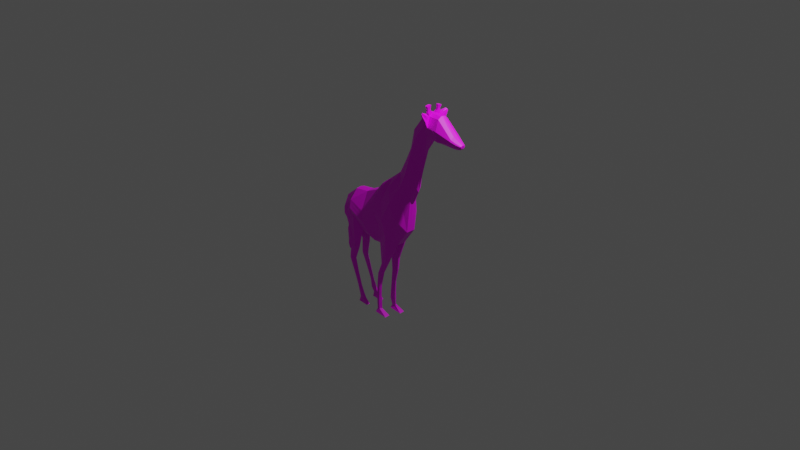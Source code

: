 # Source: giraffe.blend  (saved by Blender 2.80.75; exported with 4.5.12 LTS)
import bpy
from mathutils import Matrix  # noqa: F401  (used for matrix-valued properties, if any)

bpy.ops.wm.read_factory_settings(use_empty=True)
scene = bpy.context.scene
scene.name = 'Scene'

# ---- collections
col_collection = bpy.data.collections.new('Collection'); scene.collection.children.link(col_collection)

# ---- images (referenced by path relative to the original .blend; pixels are not part of the script)
import os
ASSET_DIR = os.environ.get("B2B_ASSET_DIR", "")  # directory of the original .blend (textures are referenced by path, not embedded)
HERE = os.path.dirname(os.path.abspath(__file__))  # packed textures are extracted next to this script under _unpacked/

def load_image(name, relpath, width, height, colorspace="sRGB"):
    """Load a texture the original file referenced (path relative to the .blend, or extracted next to this script)."""
    p = next((c for c in (os.path.join(HERE, relpath), os.path.join(ASSET_DIR, relpath)) if relpath and os.path.exists(c)), "")
    if p:
        img = bpy.data.images.load(p, check_existing=True)
        img.name = name
    else:  # same state as the original file: an image datablock whose file is absent (Cycles renders it pink)
        img = bpy.data.images.new(name, width, height)
        img.source = "FILE"
        img.filepath = "//" + (relpath or name)
    img.colorspace_settings.name = colorspace
    return img
img_giraffe_texture_jpg = load_image('giraffe-texture.jpg', 'reference/giraffe-texture.jpg', 1024, 1024, 'sRGB')

# ---- materials (node trees are filled in below, after node groups)
mat_material_001 = bpy.data.materials.new('Material.001')
mat_material_001.use_transparent_shadow = False

# ---- material node trees
mat_material_001.use_nodes = True; mat_material_001.node_tree.nodes.clear()
_N = mat_material_001.node_tree.nodes; _L = mat_material_001.node_tree.links
n0 = _N.new('ShaderNodeTexImage'); n0.name = 'Image Texture.001'; n0.location = (233, 217)
n0.image = img_giraffe_texture_jpg
n1 = _N.new('ShaderNodeBsdfPrincipled'); n1.name = 'Principled BSDF'; n1.location = (590, 284)
n1.distribution = 'GGX'
n1.subsurface_method = 'BURLEY'
n1.inputs[3].default_value = 1.45
n1.inputs[27].default_value = (0.0, 0.0, 0.0, 1.0)
n1.inputs[28].default_value = 1.0
n2 = _N.new('ShaderNodeOutputMaterial'); n2.name = 'Material Output'; n2.location = (1217, 269)
_L.new(n1.outputs[0], n2.inputs[0])
_L.new(n0.outputs[0], n1.inputs[0])
n2.is_active_output = True

# ---- world
world_world = bpy.data.worlds.new('World'); scene.world = world_world
world_world.use_nodes = True; world_world.node_tree.nodes.clear()
_N = world_world.node_tree.nodes; _L = world_world.node_tree.links
n0 = _N.new('ShaderNodeOutputWorld'); n0.name = 'World Output'; n0.location = (300, 300)
n1 = _N.new('ShaderNodeBackground'); n1.name = 'Background'; n1.location = (10, 300)
n1.inputs[0].default_value = (0.05088, 0.05088, 0.05088, 1.0)
_L.new(n1.outputs[0], n0.inputs[0])
n0.is_active_output = True
world_world.color = (0.05088, 0.05088, 0.05088)
world_world.use_sun_shadow = False
world_world.sun_shadow_jitter_overblur = 0.0

# ---- cameras
cam_camera = bpy.data.cameras.new('Camera')
cam_camera.clip_end = 100.0
cam_camera.lens = 22.51
cam_camera.ortho_scale = 7.314

# ---- lights
light_light = bpy.data.lights.new('Light', 'POINT')
light_light.transmission_factor = 0.0
light_light.energy = 1000.0
light_light.shadow_soft_size = 0.1
light_light.shadow_maximum_resolution = 0.006
light_light.use_absolute_resolution = True

# ---- meshes
me_plane = bpy.data.meshes.new('Plane')
me_plane.from_pydata([(-0.9664, -0.3006, -0.3628), (-0.9253, -0.2425, -0.7287), (-0.6794, -0.277, -0.5052), (-0.7129, -0.3006, -0.1091), (-0.1231, -0.277, -0.7961), (-0.3115, -0.3006, -0.2688), (0.2703, -0.277, -0.4548), (0.0418, -0.2517, 0.1052), (0.6194, -0.4, -0.577), (0.3306, -0.246, 0.1906), (0.9313, -0.2204, 0.3838), (0.7714, -0.1069, 0.7322), (0.8523, -0.34, -0.07782), (0.5225, -0.205, 0.5499), (1.122, -0.1718, 0.7379), (0.9033, -0.0722, 1.151), (1.21, -0.1341, 1.306), (1.073, -0.06969, 1.525), (1.364, -0.1537, 1.585), (1.205, -0.1176, 1.939), (1.61, -0.1794, 1.899), (1.489, -0.1272, 2.282), (1.888, -0.1932, 1.838), (1.833, -0.123, 2.245), (2.165, -0.1346, 1.842), (2.162, -0.123, 1.928), (2.011, -0.07088, 1.777), (0.7123, -0.02928, 0.872), (0.8946, -0.01528, 1.232), (-0.09033, -0.1133, -1.026), (-0.5279, -0.1133, -0.9055), (2.148, -0.05898, 1.759), (1.874, -0.08277, 1.794), (-0.6932, -0.1133, 0.1337), (-0.3049, -0.1133, 0.1774), (1.833, -0.04983, 2.294), (2.162, -0.04983, 1.977), (1.309, -0.04303, 1.111), (1.228, -0.06837, 0.6824), (1.998, -0.04983, 2.135), (1.061, -0.0197, 1.571), (0.2761, -0.1133, -0.9875), (0.02868, -0.1016, 0.3142), (1.452, -0.0414, 1.542), (1.016, -0.1133, -0.4125), (0.6972, -0.1133, -0.8617), (1.205, -0.04001, 1.964), (0.4635, -0.04372, 0.6888), (0.2584, -0.1318, 0.5439), (1.595, -0.06249, 1.849), (-1.082, -0.1264, -0.7909), (-1.042, -0.1133, -0.1262), (1.489, -0.04983, 2.321), (1.077, -0.08703, 0.3376), (-0.8444, -0.2465, -1.403), (-0.7015, -0.2414, -1.407), (-0.9178, -0.1757, -1.387), (-0.6293, -0.1487, -1.407), (-0.9265, -0.2313, -1.79), (-0.8649, -0.2313, -1.793), (-1.002, -0.159, -1.781), (-0.7762, -0.159, -1.781), (-0.7906, -0.2222, -2.153), (-0.742, -0.2222, -2.153), (-0.8507, -0.1681, -2.141), (-0.6819, -0.1681, -2.141), (-0.6738, -0.2171, -2.485), (-0.6361, -0.2171, -2.485), (-0.7164, -0.1732, -2.482), (-0.5792, -0.1732, -2.482), (-0.6036, -0.2249, -2.697), (-0.5351, -0.2249, -2.701), (-0.677, -0.1654, -2.71), (-0.491, -0.1654, -2.71), (-0.5776, -0.2226, -2.821), (-0.4634, -0.2226, -2.828), (-0.5923, -0.1677, -2.824), (-0.4207, -0.1677, -2.824), (-0.6106, -0.243, -2.961), (-0.3113, -0.243, -2.961), (-0.6106, -0.1473, -2.961), (-0.3113, -0.1473, -2.961), (0.2939, -0.2406, -1.457), (0.4231, -0.2406, -1.406), (0.221, -0.1497, -1.485), (0.455, -0.1497, -1.415), (0.1519, -0.2313, -1.785), (0.2653, -0.2313, -1.748), (0.1109, -0.1589, -1.795), (0.2972, -0.1589, -1.739), (0.1038, -0.2226, -2.138), (0.1787, -0.2226, -2.122), (0.0692, -0.1677, -2.155), (0.2106, -0.1677, -2.113), (0.08657, -0.2241, -2.46), (0.1662, -0.2241, -2.435), (0.04008, -0.1662, -2.47), (0.189, -0.1662, -2.426), (0.09221, -0.2301, -2.664), (0.1595, -0.2301, -2.636), (0.03205, -0.1602, -2.673), (0.1937, -0.1602, -2.628), (0.09386, -0.2222, -2.847), (0.1627, -0.2222, -2.826), (0.08474, -0.168, -2.856), (0.206, -0.168, -2.824), (0.05814, -0.2623, -2.95), (0.4188, -0.2623, -2.95), (0.05814, -0.128, -2.95), (0.4188, -0.128, -2.95), (-0.881, -0.2593, -1.07), (-0.9693, -0.3075, -0.5334), (-0.6962, -0.3544, -0.3071), (-0.2173, -0.3544, -0.5325), (0.156, -0.33, -0.1748), (0.475, -0.3886, -0.1932), (0.8514, -0.2293, 0.558), (1.013, -0.1876, 0.9443), (1.142, -0.1675, 1.415), (1.284, -0.2013, 1.762), (1.55, -0.2189, 2.091), (1.861, -0.2237, 2.041), (2.164, -0.1443, 1.899), (1.998, -0.123, 2.086), (0.6874, -0.3381, 0.236), (-1.045, -0.1101, -0.2791), (2.027, -0.1639, 1.84), (-1.112, -0.1176, -0.3683), (-1.115, -0.1144, -0.5212), (-1.112, -0.1176, -0.3683), (-1.112, -0.1176, -0.3683), (-1.266, -8.825e-07, -1.486), (-1.112, -0.1176, -0.3683), (-1.18, -0.07113, -1.544), (-1.18, -0.08721, -0.8039), (-1.052, -0.08395, -0.8867), (-1.142, -0.0662, -1.0), (-1.052, -0.04902, -1.101), (-1.189, -0.06539, -1.121), (-1.091, -0.0536, -1.247), (-1.232, -0.0005789, -1.715), (-1.201, 0.00632, -1.723), (-1.211, -0.01781, -1.713), (-1.215, 0.00616, -1.745), (1.703, -0.184, 1.879), (1.795, -0.1886, 1.858), (1.719, -0.1244, 2.257), (1.604, -0.1258, 2.27), (1.604, -0.04983, 2.312), (1.719, -0.04983, 2.303), (1.781, -0.07601, 1.813), (1.688, -0.06925, 1.831), (1.653, -0.2205, 2.074), (1.757, -0.2221, 2.058), (-0.9866, 0.0, -0.757), (-0.5279, 0.0, -0.9055), (-1.04, -3.189e-09, -0.1025), (-0.6932, -2.835e-09, 0.1548), (-0.09033, 0.0, -1.026), (-0.3049, -2.835e-09, 0.1985), (0.2761, 0.0, -0.9875), (0.02868, -4.678e-09, 0.349), (0.6972, 0.0, -0.8617), (0.2584, -4.678e-09, 0.5787), (1.08, 0.0, 0.2594), (0.6933, -2.551e-09, 0.891), (1.239, 0.0, 0.5766), (0.8738, -2.551e-09, 1.225), (1.364, 0.0, 1.107), (1.054, -1.772e-09, 1.607), (1.452, 0.0, 1.545), (1.185, -1.772e-09, 1.974), (1.589, 0.0, 1.851), (1.489, 0.0, 2.321), (1.868, 0.0, 1.796), (2.125, 0.0, 1.753), (2.162, 0.0, 1.977), (1.016, 0.0, -0.4125), (0.4445, -2.551e-09, 0.7078), (-0.9664, 0.3006, -0.3628), (-0.9253, 0.2425, -0.7287), (-0.6794, 0.277, -0.5052), (-0.7129, 0.3006, -0.1091), (-0.1231, 0.277, -0.7961), (-0.3115, 0.3006, -0.2688), (0.2703, 0.277, -0.4548), (0.0418, 0.2517, 0.1052), (0.6194, 0.4, -0.577), (0.3306, 0.246, 0.1906), (0.9313, 0.2204, 0.3838), (0.7714, 0.1069, 0.7322), (0.8523, 0.34, -0.07782), (0.5225, 0.205, 0.5499), (1.122, 0.1718, 0.7379), (0.9033, 0.0722, 1.151), (1.21, 0.1341, 1.306), (1.073, 0.06969, 1.525), (1.364, 0.1537, 1.585), (1.205, 0.1176, 1.939), (1.61, 0.1794, 1.899), (1.489, 0.1272, 2.282), (1.888, 0.1932, 1.838), (1.833, 0.123, 2.245), (2.165, 0.1346, 1.834), (2.161, 0.1097, 1.954), (2.012, 0.1814, 1.968), (0.7123, 0.02928, 0.872), (0.8946, 0.01528, 1.232), (-0.09033, 0.1133, -1.026), (-0.5279, 0.1133, -0.9055), (2.148, 0.05898, 1.759), (1.874, 0.08277, 1.794), (-0.6932, 0.1133, 0.1337), (-0.3049, 0.1133, 0.1774), (2.162, 0.04983, 1.977), (1.309, 0.04303, 1.111), (1.228, 0.06837, 0.6824), (2.011, 0.07088, 1.777), (1.061, 0.0197, 1.571), (0.2761, 0.1133, -0.9875), (0.02868, 0.1016, 0.3142), (1.452, 0.0414, 1.542), (1.016, 0.1133, -0.4125), (0.6972, 0.1133, -0.8617), (1.205, 0.04001, 1.964), (0.4635, 0.04372, 0.6888), (0.2584, 0.1318, 0.5439), (1.595, 0.06249, 1.849), (-1.082, 0.1264, -0.7909), (-1.042, 0.1133, -0.1262), (1.489, 0.04983, 2.321), (1.077, 0.08703, 0.3376), (-0.8444, 0.2465, -1.403), (-0.7015, 0.2414, -1.407), (-0.9178, 0.1757, -1.387), (-0.6293, 0.1487, -1.407), (-0.839, 0.2313, -1.79), (-0.7774, 0.2313, -1.793), (-0.915, 0.159, -1.781), (-0.6887, 0.159, -1.781), (-0.7031, 0.2222, -2.153), (-0.6545, 0.2222, -2.153), (-0.7632, 0.1681, -2.141), (-0.5944, 0.1681, -2.141), (-0.5863, 0.2171, -2.485), (-0.5486, 0.2171, -2.485), (-0.6289, 0.1732, -2.482), (-0.4917, 0.1732, -2.482), (-0.5161, 0.2249, -2.697), (-0.4476, 0.2249, -2.701), (-0.5895, 0.1654, -2.71), (-0.4035, 0.1654, -2.71), (-0.4901, 0.2226, -2.821), (-0.3759, 0.2226, -2.828), (-0.5048, 0.1677, -2.824), (-0.3332, 0.1677, -2.824), (-0.5231, 0.243, -2.961), (-0.2238, 0.243, -2.961), (-0.5231, 0.1473, -2.961), (-0.2238, 0.1473, -2.961), (0.2939, 0.2406, -1.457), (0.4231, 0.2406, -1.406), (0.221, 0.1497, -1.485), (0.455, 0.1497, -1.415), (0.2723, 0.2313, -1.796), (0.3856, 0.2313, -1.759), (0.2312, 0.1589, -1.806), (0.4175, 0.1589, -1.75), (0.2242, 0.2226, -2.149), (0.2991, 0.2226, -2.133), (0.1895, 0.1677, -2.166), (0.331, 0.1677, -2.124), (0.2069, 0.2241, -2.47), (0.2865, 0.2241, -2.446), (0.1604, 0.1662, -2.481), (0.3093, 0.1662, -2.437), (0.2125, 0.2301, -2.675), (0.2798, 0.2301, -2.647), (0.1524, 0.1602, -2.684), (0.314, 0.1602, -2.639), (0.2142, 0.2222, -2.858), (0.283, 0.2222, -2.836), (0.2051, 0.168, -2.867), (0.3263, 0.168, -2.835), (0.1785, 0.2623, -2.961), (0.5391, 0.2623, -2.961), (0.1785, 0.128, -2.961), (0.5391, 0.128, -2.961), (-0.881, 0.2593, -1.07), (-1.003, 0.0, -0.2825), (-0.9693, 0.3075, -0.5334), (-0.6962, 0.3544, -0.3071), (-0.2173, 0.3544, -0.5325), (0.156, 0.33, -0.1748), (0.475, 0.3886, -0.1932), (0.8514, 0.2293, 0.558), (1.013, 0.1876, 0.9443), (1.142, 0.1675, 1.415), (1.284, 0.2013, 1.762), (1.55, 0.2189, 2.091), (1.861, 0.2237, 2.041), (2.164, 0.139, 1.894), (1.997, 0.05429, 2.134), (0.6874, 0.3381, 0.236), (-1.045, 0.1101, -0.2791), (1.997, 0.1163, 2.1), (-1.112, 0.1176, -0.3683), (-1.121, -2.481e-09, -0.3498), (-1.115, 0.1144, -0.5212), (-1.074, 0.0, -0.5245), (-1.112, 0.1176, -0.3683), (-1.112, 0.1176, -0.3683), (-1.162, 0.03577, -1.576), (-1.112, 0.1176, -0.3683), (-1.179, 0.07438, -1.545), (-1.18, 0.08721, -0.8039), (-1.19, 0.0, -0.7683), (-1.052, 0.08395, -0.8867), (-1.027, 0.0, -0.8532), (-1.142, 0.0662, -1.0), (-1.159, 0.0, -1.007), (-1.052, 0.04902, -1.101), (-0.9959, 0.0, -1.092), (-1.189, 0.06539, -1.121), (-1.22, 0.0, -1.196), (-1.091, 0.0536, -1.247), (-1.067, 0.0, -1.306), (-1.194, 0.0124, -1.712), (-1.209, 0.03601, -1.738), (1.682, 0.0, 1.833), (1.775, 0.0, 1.814), (1.703, 0.184, 1.879), (1.795, 0.1886, 1.858), (1.719, 0.1244, 2.257), (1.604, 0.1265, 2.27), (1.781, 0.07601, 1.813), (1.688, 0.06925, 1.831), (1.653, 0.2205, 2.074), (1.757, 0.2221, 2.058), (1.719, 0.0007071, 2.304), (1.604, 0.0007071, 2.315), (1.604, 0.05804, 2.312), (1.719, 0.05804, 2.302), (1.997, -0.003047, 2.137), (1.593, -0.2864, 2.201), (1.567, -0.2373, 2.3), (1.64, -0.2416, 2.303), (1.662, -0.2901, 2.203), (1.563, 0.2989, 2.202), (1.513, 0.2286, 2.306), (1.605, 0.239, 2.3), (1.631, 0.3024, 2.184), (1.546, -6.761e-06, 2.321), (1.546, -0.1265, 2.276), (1.641, -0.06587, 1.84), (1.635, 0.0, 1.842), (1.656, -0.1817, 1.889), (1.546, -0.04983, 2.317), (1.601, -0.2197, 2.082), (1.546, 0.1265, 2.276), (1.641, 0.06587, 1.84), (1.656, 0.1817, 1.889), (1.547, 0.05804, 2.318), (1.601, 0.2197, 2.082), (1.589, -0.222, 2.329), (1.634, -0.2931, 2.203), (1.553, 0.2229, 2.305), (1.608, 0.3161, 2.177), (-0.7046, -0.3275, -0.2081), (-0.2644, -0.3275, -0.4007), (0.09892, -0.2908, -0.03477), (0.4028, -0.3173, -0.001321), (0.8114, -0.1681, 0.6451), (0.958, -0.1299, 1.048), (1.107, -0.1186, 1.47), (1.244, -0.1595, 1.851), (1.519, -0.173, 2.186), (1.847, -0.1734, 2.143), (2.163, -0.1336, 1.913), (0.605, -0.2716, 0.393), (-1.043, -0.1117, -0.2026), (-0.9678, -0.3041, -0.4481), (1.996, 0.0, 1.774), (1.629, -0.1731, 2.172), (1.738, -0.1732, 2.157), (-0.7046, 0.3275, -0.2081), (-0.2644, 0.3275, -0.4007), (0.09892, 0.2908, -0.03477), (0.4028, 0.3173, -0.001321), (0.8114, 0.1681, 0.6451), (0.958, 0.1299, 1.048), (1.107, 0.1186, 1.47), (1.244, 0.1595, 1.851), (1.519, 0.173, 2.186), (1.847, 0.1734, 2.143), (2.162, 0.1244, 1.924), (2.027, 0.1639, 1.836), (0.605, 0.2716, 0.393), (-1.043, 0.1117, -0.2026), (-0.9678, 0.3041, -0.4481), (2.012, -0.184, 1.97), (1.629, 0.1731, 2.172), (1.738, 0.1732, 2.157), (1.575, -0.2544, 2.263), (1.632, -0.271, 2.261), (1.526, 0.2695, 2.235), (1.62, 0.2664, 2.254), (1.585, 0.3529, 2.332), (1.622, -0.1837, 2.297), (1.658, -0.2553, 2.129), (1.571, -0.2526, 2.136), (1.523, -0.18, 2.305), (1.563, -0.1687, 2.317), (1.618, -0.2619, 2.124), (1.544, -0.2137, 2.224), (1.63, -0.2221, 2.216), (1.607, 0.174, 2.294), (1.492, 0.1754, 2.306), (1.656, 0.2687, 2.098), (1.553, 0.2671, 2.115), (1.605, 0.2679, 2.107), (1.55, 0.1747, 2.3), (1.522, 0.2213, 2.211), (1.627, 0.2171, 2.205), (2.005, 0.1489, 2.034), (2.005, -0.1535, 2.028), (1.624, -0.3531, 2.344), (1.62, -0.3451, 2.361), (1.63, -0.3379, 2.374), (1.652, -0.3714, 2.315), (1.665, -0.37, 2.315), (1.651, -0.361, 2.343), (1.655, -0.3472, 2.362), (1.632, -0.3682, 2.315), (1.638, -0.3659, 2.346), (1.58, 0.3364, 2.353), (1.596, 0.3341, 2.358), (1.618, 0.3717, 2.309), (1.634, 0.3635, 2.313), (1.624, 0.3535, 2.339), (1.612, 0.3403, 2.35), (1.601, 0.3647, 2.319), (1.607, 0.3593, 2.329), (1.835, 0.05804, 2.294), (1.835, 0.0007071, 2.297), (1.557, -0.1632, 2.359), (1.557, -0.08834, 2.373), (1.607, -0.1642, 2.354), (1.607, -0.08952, 2.37), (1.55, -0.1457, 2.311), (1.55, -0.06905, 2.352), (1.607, -0.145, 2.305), (1.607, -0.06905, 2.347), (1.563, -0.1006, 2.416), (1.563, -0.1686, 2.403), (1.609, -0.1017, 2.412), (1.609, -0.1696, 2.398), (1.558, -0.09841, 2.484), (1.558, -0.1967, 2.465), (1.624, -0.09995, 2.479), (1.624, -0.198, 2.458), (1.55, 0.07481, 2.345), (1.607, 0.07481, 2.339), (1.607, 0.1432, 2.297), (1.549, 0.1432, 2.303), (1.557, 0.09074, 2.356), (1.606, 0.09279, 2.351), (1.606, 0.1611, 2.34), (1.556, 0.1591, 2.345), (1.563, 0.1019, 2.397), (1.607, 0.1037, 2.393), (1.607, 0.1636, 2.383), (1.563, 0.1618, 2.388), (1.559, 0.09801, 2.465), (1.623, 0.1006, 2.458), (1.623, 0.1883, 2.444), (1.559, 0.1857, 2.451), (2.165, -0.1346, 1.842), (2.162, -0.123, 1.928), (2.148, -0.05898, 1.759), (2.162, -0.04983, 1.977), (2.164, -0.1443, 1.899), (2.125, 0.0, 1.753), (2.162, 0.0, 1.977), (2.165, 0.1346, 1.834), (2.161, 0.1097, 1.954), (2.148, 0.05898, 1.759), (2.162, 0.04983, 1.977), (2.164, 0.139, 1.894), (2.163, -0.1336, 1.913), (2.162, 0.1244, 1.924), (2.258, -0.1007, 1.81), (2.256, -0.09206, 1.874), (2.245, -0.04442, 1.748), (2.256, -0.03761, 1.911), (2.257, -0.1079, 1.853), (2.228, -0.0005073, 1.744), (2.256, -0.0005073, 1.911), (2.258, 0.0997, 1.804), (2.255, 0.08118, 1.894), (2.245, 0.0434, 1.748), (2.256, 0.03659, 1.911), (2.257, 0.103, 1.849), (2.256, -0.1, 1.863), (2.256, 0.09209, 1.871), (2.329, -0.06689, 1.795), (2.327, -0.06098, 1.839), (2.32, -0.02843, 1.753), (2.327, -0.02377, 1.864), (2.328, -0.07183, 1.825), (2.308, 0.001574, 1.75), (2.327, 0.001574, 1.864), (2.329, 0.07004, 1.791), (2.327, 0.05738, 1.853), (2.32, 0.03158, 1.753), (2.327, 0.02692, 1.864), (2.328, 0.07229, 1.822), (2.328, -0.0664, 1.832), (2.328, 0.06484, 1.837), (2.351, -0.04964, 1.805), (2.35, -0.04654, 1.828), (2.346, -0.02948, 1.783), (2.35, -0.02704, 1.841), (2.35, -0.05223, 1.82), (2.346, 0.001155, 1.783), (2.35, 0.001155, 1.842), (2.351, 0.05649, 1.803), (2.35, 0.04986, 1.835), (2.346, 0.03633, 1.783), (2.35, 0.03389, 1.841), (2.35, 0.05767, 1.819), (2.35, -0.04938, 1.824), (2.35, 0.05376, 1.827), (2.346, -0.02948, 1.783), (2.351, -0.04964, 1.805), (2.35, -0.04654, 1.828), (2.346, -0.02948, 1.783), (2.35, -0.02704, 1.841), (2.35, -0.05223, 1.82), (2.346, 0.001155, 1.783), (2.35, 0.001155, 1.842), (2.351, 0.05649, 1.803), (2.35, 0.04986, 1.835), (2.346, 0.03633, 1.783), (2.35, 0.03389, 1.841), (2.35, 0.05767, 1.819), (2.35, -0.04938, 1.824), (2.35, 0.05376, 1.827), (2.35, 0.002572, 1.817)], [(533, 521)], [(381, 368, 3, 0), (112, 2, 4, 113), (113, 4, 6, 114), (114, 6, 8, 115), (124, 12, 10, 116), (116, 10, 14, 117), (117, 14, 16, 118), (118, 16, 18, 119), (119, 18, 20, 120), (153, 145, 22, 121), (400, 126, 24, 122), (115, 8, 12, 124), (28, 27, 11, 15), (30, 29, 4, 2), (26, 31, 24, 126), (34, 33, 3, 5), (39, 35, 23, 123), (38, 37, 16, 14), (174, 211, 217, 382), (40, 28, 15, 17), (29, 41, 6, 4), (42, 34, 5, 7), (37, 43, 18, 16), (45, 44, 12, 8), (46, 40, 17, 19), (45, 8, 83, 85), (27, 47, 13, 11), (48, 42, 7, 9), (43, 49, 20, 18), (125, 50, 1, 111), (52, 46, 19, 21), (44, 53, 10, 12), (50, 30, 57, 56), (47, 48, 9, 13), (150, 32, 22, 145), (33, 51, 0, 3), (357, 52, 21, 353), (53, 38, 14, 10), (164, 166, 38, 53), (352, 173, 52, 357), (157, 156, 51, 33), (330, 174, 32, 150), (178, 163, 48, 47), (154, 155, 30, 50), (177, 164, 53, 44), (173, 171, 46, 52), (289, 154, 50, 125), (170, 172, 49, 43), (163, 161, 42, 48), (165, 178, 47, 27), (160, 162, 45, 41), (171, 169, 40, 46), (162, 177, 44, 45), (168, 170, 43, 37), (161, 159, 34, 42), (158, 160, 41, 29), (169, 167, 28, 40), (166, 168, 37, 38), (159, 157, 33, 34), (382, 175, 31, 26), (155, 158, 29, 30), (167, 165, 27, 28), (1, 50, 56, 54, 110), (30, 2, 55, 57), (2, 1, 110, 54, 55), (54, 56, 60, 58), (60, 61, 65, 64), (57, 55, 59, 61), (55, 54, 58, 59), (56, 57, 61, 60), (65, 63, 67, 69), (58, 60, 64, 62), (61, 59, 63, 65), (59, 58, 62, 63), (69, 67, 71, 73), (63, 62, 66, 67), (64, 65, 69, 68), (62, 64, 68, 66), (72, 73, 77, 76), (67, 66, 70, 71), (68, 69, 73, 72), (66, 68, 72, 70), (77, 75, 79, 81), (70, 72, 76, 74), (73, 71, 75, 77), (71, 70, 74, 75), (80, 81, 79, 78), (75, 74, 78, 79), (76, 77, 81, 80), (74, 76, 80, 78), (84, 85, 89, 88), (8, 6, 82, 83), (6, 41, 84, 82), (41, 45, 85, 84), (89, 87, 91, 93), (82, 84, 88, 86), (85, 83, 87, 89), (83, 82, 86, 87), (92, 93, 97, 96), (87, 86, 90, 91), (88, 89, 93, 92), (86, 88, 92, 90), (94, 96, 100, 98), (90, 92, 96, 94), (93, 91, 95, 97), (91, 90, 94, 95), (101, 99, 103, 105), (97, 95, 99, 101), (95, 94, 98, 99), (96, 97, 101, 100), (104, 105, 109, 108), (99, 98, 102, 103), (100, 101, 105, 104), (98, 100, 104, 102), (108, 109, 107, 106), (102, 104, 108, 106), (105, 103, 107, 109), (103, 102, 106, 107), (51, 156, 307, 127), (380, 125, 111, 381), (394, 424, 205, 300), (371, 115, 124, 379), (425, 400, 122, 378), (384, 153, 121, 377), (375, 119, 120, 376), (374, 118, 119, 375), (373, 117, 118, 374), (372, 116, 117, 373), (379, 124, 116, 372), (370, 114, 115, 371), (369, 113, 114, 370), (368, 112, 113, 369), (1, 2, 112, 111), (125, 380, 51, 127, 128), (289, 125, 128, 309), (307, 127, 129), (307, 129, 132), (133, 131, 140, 142), (128, 127, 130), (127, 307, 316, 134), (309, 128, 135, 318), (128, 127, 134, 135), (322, 137, 139, 326), (134, 316, 320, 136), (318, 135, 137, 322), (135, 134, 136, 137), (139, 138, 131, 133), (137, 136, 138, 139), (136, 320, 324, 138), (138, 324, 131), (326, 139, 133, 312), (312, 133, 142, 141), (131, 312, 141, 140), (140, 141, 143), (141, 142, 143), (142, 140, 143), (415, 408, 346, 404), (383, 152, 153, 384), (355, 329, 151, 354), (329, 330, 150, 151), (35, 149, 146, 23), (149, 148, 147, 146), (354, 151, 144, 356), (151, 150, 145, 144), (358, 356, 144, 152), (152, 144, 145, 153), (399, 179, 182, 385), (291, 292, 183, 181), (292, 293, 185, 183), (293, 294, 187, 185), (303, 295, 189, 191), (295, 296, 193, 189), (296, 297, 195, 193), (297, 298, 197, 195), (298, 299, 199, 197), (338, 300, 201, 332), (205, 301, 203, 396), (294, 303, 191, 187), (207, 194, 190, 206), (209, 181, 183, 208), (217, 396, 203, 210), (213, 184, 182, 212), (216, 193, 195, 215), (211, 201, 396, 217), (218, 196, 194, 207), (208, 183, 185, 219), (220, 186, 184, 213), (215, 195, 197, 221), (223, 187, 191, 222), (224, 198, 196, 218), (223, 263, 261, 187), (206, 190, 192, 225), (226, 188, 186, 220), (221, 197, 199, 227), (304, 290, 180, 228), (230, 200, 198, 224), (222, 191, 189, 231), (228, 234, 235, 209), (225, 192, 188, 226), (335, 332, 201, 211), (212, 182, 179, 229), (362, 359, 200, 230), (231, 189, 193, 216), (164, 231, 216, 166), (352, 362, 230, 173), (157, 212, 229, 156), (330, 335, 211, 174), (178, 225, 226, 163), (154, 228, 209, 155), (177, 222, 231, 164), (173, 230, 224, 171), (289, 304, 228, 154), (170, 221, 227, 172), (163, 226, 220, 161), (165, 206, 225, 178), (160, 219, 223, 162), (171, 224, 218, 169), (162, 223, 222, 177), (168, 215, 221, 170), (161, 220, 213, 159), (158, 208, 219, 160), (169, 218, 207, 167), (166, 216, 215, 168), (159, 213, 212, 157), (382, 217, 210, 175), (155, 209, 208, 158), (167, 207, 206, 165), (180, 288, 232, 234, 228), (209, 235, 233, 181), (181, 233, 232, 288, 180), (232, 236, 238, 234), (238, 242, 243, 239), (235, 239, 237, 233), (233, 237, 236, 232), (234, 238, 239, 235), (243, 247, 245, 241), (236, 240, 242, 238), (239, 243, 241, 237), (237, 241, 240, 236), (247, 251, 249, 245), (241, 245, 244, 240), (242, 246, 247, 243), (240, 244, 246, 242), (250, 254, 255, 251), (245, 249, 248, 244), (246, 250, 251, 247), (244, 248, 250, 246), (255, 259, 257, 253), (248, 252, 254, 250), (251, 255, 253, 249), (249, 253, 252, 248), (258, 256, 257, 259), (253, 257, 256, 252), (254, 258, 259, 255), (252, 256, 258, 254), (262, 266, 267, 263), (187, 261, 260, 185), (185, 260, 262, 219), (219, 262, 263, 223), (267, 271, 269, 265), (260, 264, 266, 262), (263, 267, 265, 261), (261, 265, 264, 260), (270, 274, 275, 271), (265, 269, 268, 264), (266, 270, 271, 267), (264, 268, 270, 266), (272, 276, 278, 274), (268, 272, 274, 270), (271, 275, 273, 269), (269, 273, 272, 268), (279, 283, 281, 277), (275, 279, 277, 273), (273, 277, 276, 272), (274, 278, 279, 275), (282, 286, 287, 283), (277, 281, 280, 276), (278, 282, 283, 279), (276, 280, 282, 278), (286, 284, 285, 287), (280, 284, 286, 282), (283, 287, 285, 281), (281, 285, 284, 280), (229, 306, 307, 156), (398, 399, 290, 304), (214, 204, 305, 302), (388, 397, 303, 294), (424, 395, 301, 205), (402, 394, 300, 338), (392, 393, 299, 298), (391, 392, 298, 297), (390, 391, 297, 296), (389, 390, 296, 295), (397, 389, 295, 303), (387, 388, 294, 293), (386, 387, 293, 292), (385, 386, 292, 291), (180, 290, 291, 181), (307, 316, 318, 309), (304, 308, 306, 229, 398), (289, 309, 308, 304), (307, 310, 306), (324, 131, 312, 326), (307, 313, 310), (314, 328, 140, 131), (308, 311, 306), (316, 320, 322, 318), (306, 315, 316, 307), (309, 318, 317, 308), (308, 317, 315, 306), (322, 326, 325, 321), (315, 319, 320, 316), (318, 322, 321, 317), (317, 321, 319, 315), (325, 314, 131, 323), (321, 325, 323, 319), (320, 324, 326, 322), (319, 323, 324, 320), (323, 131, 324), (326, 312, 314, 325), (312, 327, 328, 314), (131, 140, 327, 312), (140, 143, 327), (327, 143, 328), (328, 143, 140), (421, 416, 350, 366), (401, 402, 338, 337), (355, 360, 336, 329), (329, 336, 335, 330), (360, 361, 331, 336), (336, 331, 332, 335), (363, 337, 331, 361), (337, 338, 332, 331), (359, 362, 461, 464), (443, 444, 343, 302), (342, 339, 444, 443), (334, 341, 342, 333), (444, 35, 39, 343), (333, 342, 443, 202), (340, 148, 149, 339), (404, 346, 432, 431), (413, 409, 347, 365), (414, 410, 344, 403), (412, 411, 345, 364), (349, 366, 436, 435), (423, 418, 351, 406), (420, 419, 348, 367), (422, 417, 349, 405), (418, 420, 367, 351), (367, 348, 441, 437), (408, 412, 364, 346), (410, 413, 365, 344), (344, 365, 429, 433), (299, 363, 361, 199), (227, 199, 361, 360), (172, 227, 360, 355), (417, 421, 366, 349), (120, 20, 356, 358), (49, 354, 356, 20), (172, 355, 354, 49), (147, 148, 452, 451), (347, 404, 431, 430), (350, 406, 439, 440), (419, 422, 405, 348), (416, 423, 406, 350), (406, 351, 438, 439), (411, 414, 403, 345), (345, 403, 426, 427), (334, 333, 402, 401), (182, 184, 386, 385), (184, 186, 387, 386), (186, 188, 388, 387), (192, 190, 389, 397), (190, 194, 390, 389), (194, 196, 391, 390), (196, 198, 392, 391), (198, 200, 393, 392), (333, 202, 394, 402), (305, 204, 395, 424), (188, 192, 397, 388), (229, 179, 399, 398), (176, 214, 302, 343), (290, 399, 385, 291), (147, 383, 384, 146), (409, 415, 404, 347), (3, 368, 369, 5), (5, 369, 370, 7), (7, 370, 371, 9), (13, 379, 372, 11), (11, 372, 373, 15), (15, 373, 374, 17), (17, 374, 375, 19), (19, 375, 376, 21), (146, 384, 377, 23), (123, 425, 378, 25), (9, 371, 379, 13), (51, 380, 381, 0), (202, 305, 424, 394), (111, 112, 368, 381), (152, 383, 415, 409), (21, 376, 414, 411), (120, 358, 413, 410), (147, 353, 412, 408), (353, 21, 411, 412), (376, 120, 410, 414), (358, 152, 409, 413), (383, 147, 408, 415), (334, 401, 423, 416), (299, 393, 422, 419), (200, 359, 421, 417), (337, 363, 420, 418), (393, 200, 417, 422), (363, 299, 419, 420), (401, 337, 418, 423), (359, 334, 416, 421), (23, 377, 425, 123), (300, 205, 396, 201), (377, 121, 400, 425), (174, 382, 26, 32), (176, 343, 39, 36), (36, 39, 123, 25), (32, 26, 126, 22), (121, 22, 126, 400), (434, 429, 430, 431), (426, 433, 429, 434), (427, 426, 434, 428), (428, 434, 431, 432), (364, 345, 427, 428), (403, 344, 433, 426), (346, 364, 428, 432), (365, 347, 430, 429), (442, 439, 438, 437), (407, 442, 437, 441), (435, 436, 442, 407), (436, 440, 439, 442), (348, 405, 407, 441), (351, 367, 437, 438), (366, 350, 440, 436), (405, 349, 435, 407), (341, 340, 339, 342), (339, 149, 35, 444), (202, 443, 302, 305), (451, 452, 448, 447), (448, 446, 453, 455), (357, 353, 449, 450), (449, 451, 447, 445), (452, 450, 446, 448), (148, 357, 450, 452), (362, 352, 340, 341), (450, 449, 445, 446), (353, 147, 451, 449), (352, 357, 148, 340), (454, 456, 460, 458), (447, 448, 455, 456), (445, 447, 456, 454), (446, 445, 454, 453), (459, 457, 458, 460), (456, 455, 459, 460), (455, 453, 457, 459), (453, 454, 458, 457), (461, 462, 466, 465), (362, 341, 462, 461), (341, 334, 463, 462), (334, 359, 464, 463), (466, 467, 471, 470), (462, 463, 467, 466), (463, 464, 468, 467), (464, 461, 465, 468), (472, 469, 473, 476), (467, 468, 472, 471), (468, 465, 469, 472), (465, 466, 470, 469), (476, 473, 474, 475), (469, 470, 474, 473), (470, 471, 475, 474), (471, 472, 476, 475), (24, 31, 479, 477), (210, 203, 484, 486), (204, 214, 487, 485), (122, 24, 477, 481), (36, 25, 478, 480), (301, 395, 490, 488), (25, 378, 489, 478), (395, 204, 485, 490), (175, 210, 486, 482), (214, 176, 483, 487), (31, 175, 482, 479), (176, 36, 480, 483), (378, 122, 481, 489), (203, 301, 488, 484), (485, 487, 501, 499), (479, 482, 496, 493), (484, 488, 502, 498), (480, 478, 492, 494), (489, 481, 495, 503), (481, 477, 491, 495), (488, 490, 504, 502), (490, 485, 499, 504), (486, 484, 498, 500), (478, 489, 503, 492), (487, 483, 497, 501), (477, 479, 493, 491), (482, 486, 500, 496), (483, 480, 494, 497), (494, 492, 506, 508), (503, 495, 509, 517), (495, 491, 505, 509), (502, 504, 518, 516), (504, 499, 513, 518), (500, 498, 512, 514), (492, 503, 517, 506), (501, 497, 511, 515), (491, 493, 507, 505), (496, 500, 514, 510), (497, 494, 508, 511), (499, 501, 515, 513), (493, 496, 510, 507), (498, 502, 516, 512), (516, 518, 532, 530), (518, 513, 527, 532), (514, 512, 526, 528), (506, 517, 531, 520), (515, 511, 525, 529), (505, 507, 521, 519), (510, 514, 528, 524), (511, 508, 522, 525), (513, 515, 529, 527), (507, 510, 524, 521), (512, 516, 530, 526), (508, 506, 520, 522), (517, 509, 523, 531), (509, 505, 519, 523), (527, 529, 544, 542), (521, 524, 539, 536), (526, 530, 545, 541), (522, 520, 535, 537), (531, 523, 538, 546), (523, 519, 534, 538), (530, 532, 547, 545), (532, 527, 542, 547), (528, 526, 541, 543), (520, 531, 546, 535), (529, 525, 540, 544), (519, 521, 536, 534), (524, 528, 543, 539), (525, 522, 537, 540), (536, 539, 548), (541, 545, 548), (537, 535, 548), (546, 538, 548), (538, 534, 548), (545, 547, 548), (547, 542, 548), (543, 541, 548), (535, 546, 548), (544, 540, 548), (534, 536, 548), (539, 543, 548), (540, 537, 548), (542, 544, 548)])
_uv = me_plane.uv_layers.new(name='UVMap')
_uv.uv.foreach_set('vector', [-0.2909, 6.485, -0.2565, 6.895, -0.2373, 6.995, -0.252, 6.606, -0.2984, 6.758, -0.2921, 6.562, -0.2631, 7.142, -0.3064, 7.272, -0.3064, 7.272, -0.2631, 7.142, -0.2318, 7.896, -0.2944, 8.085, -0.2944, 8.085, -0.2318, 7.896, -0.1896, 8.085, -0.2281, 8.305, -0.2383, 9.174, -0.1463, 8.763, -0.2248, 9.875, -0.3374, 10.19, -0.3374, 10.19, -0.2248, 9.875, -0.2407, 11.59, -0.4813, 12.54, -0.4813, 12.54, -0.2407, 11.59, -0.5576, 16.17, -0.7484, 16.86, -0.7484, 16.86, -0.5576, 16.17, -0.3809, 18.98, -0.7717, 20.06, -0.7717, 20.06, -0.3809, 18.98, -0.2471, 22.3, -0.4356, 23.74, -0.278, 23.44, -0.2508, 22.68, -0.1973, 22.73, -0.1957, 23.22, -0.1009, 22.93, -0.122, 22.76, -0.0834, 22.73, -0.07054, 22.77, -0.2281, 8.305, -0.1896, 8.085, -0.1463, 8.763, -0.2383, 9.174, -0.5913, 14.15, -0.447, 10.86, -0.2754, 10.52, -0.6297, 13.55, -0.207, 6.223, -0.1803, 7.021, -0.2631, 7.142, -0.2921, 6.562, -0.121, 22.65, -0.09481, 22.68, -0.0834, 22.73, -0.122, 22.76, -0.3138, 7.737, -0.2999, 7.145, -0.2373, 6.995, -0.1591, 7.44, -0.0838, 23.1, -0.06975, 23.49, -0.101, 23.56, -0.1097, 23.09, -0.06718, 11.56, -0.1279, 14.84, -0.5576, 16.17, -0.2407, 11.59, -0.1379, 22.46, -0.1077, 22.44, -0.1078, 22.59, -0.1169, 22.6, -0.5564, 17.82, -0.5913, 14.15, -0.6297, 13.55, -0.6736, 17.47, -0.1803, 7.021, -0.1657, 7.501, -0.2318, 7.896, -0.2631, 7.142, -0.3038, 8.436, -0.3138, 7.737, -0.1591, 7.44, -0.2172, 8.217, -0.1279, 14.84, -0.0006371, 18.84, -0.3809, 18.98, -0.5576, 16.17, -0.1805, 7.853, -0.08138, 8.359, -0.1463, 8.763, -0.1896, 8.085, -0.4785, 21.1, -0.5564, 17.82, -0.6736, 17.47, -0.6039, 21.03, -0.1805, 7.853, -0.1896, 8.085, -0.2315, 7.548, -0.2379, 7.54, -0.447, 10.86, -0.3776, 9.593, -0.2328, 9.49, -0.2754, 10.52, -0.2911, 9.043, -0.3038, 8.436, -0.2172, 8.217, -0.1865, 8.661, -0.0006371, 18.84, -0.1835, 21.73, -0.2471, 22.3, -0.3809, 18.98, -0.3141, 6.476, -0.3169, 5.992, -0.295, 6.235, -0.3147, 6.376, -0.0006231, 24.16, -0.4785, 21.1, -0.6039, 21.03, -0.1563, 24.41, -0.08138, 8.359, -0.1179, 9.979, -0.2248, 9.875, -0.1463, 8.763, -0.3169, 5.992, -0.207, 6.223, -0.2766, 6.152, -0.2915, 6.164, -0.3776, 9.593, -0.2911, 9.043, -0.1865, 8.661, -0.2328, 9.49, -0.1981, 22.4, -0.1647, 22.55, -0.1973, 22.73, -0.2508, 22.68, -0.2999, 7.145, -0.303, 6.691, -0.252, 6.606, -0.2373, 6.995, -0.0397, 24.09, -0.0006231, 24.16, -0.1563, 24.41, -0.1397, 24.49, -0.1179, 9.979, -0.06718, 11.56, -0.2407, 11.59, -0.2248, 9.875, -0.2441, 9.819, -0.2443, 11.0, -0.06718, 11.56, -0.1179, 9.979, 0.0392, 23.71, 0.1554, 23.85, -0.0006231, 24.16, -0.0397, 24.09, -0.2628, 7.142, -0.2739, 6.669, -0.303, 6.691, -0.2999, 7.145, -0.1564, 22.29, -0.1379, 22.46, -0.1647, 22.55, -0.1981, 22.4, -0.2443, 9.579, -0.2433, 9.065, -0.2911, 9.043, -0.3776, 9.593, -0.3947, 5.658, -0.1345, 5.787, -0.207, 6.223, -0.3169, 5.992, -0.2437, 8.355, -0.2441, 9.819, -0.1179, 9.979, -0.08138, 8.359, 0.1554, 23.85, -0.2203, 20.98, -0.4785, 21.1, -0.0006231, 24.16, -0.3068, 6.4, -0.3947, 5.658, -0.3169, 5.992, -0.3141, 6.476, -0.2248, 18.84, -0.1992, 21.67, -0.1835, 21.73, -0.0006371, 18.84, -0.2433, 9.065, -0.2427, 8.479, -0.3038, 8.436, -0.2911, 9.043, -0.2464, 10.88, -0.2443, 9.579, -0.3776, 9.593, -0.447, 10.86, -0.2492, 7.448, -0.2474, 7.833, -0.1805, 7.853, -0.1657, 7.501, -0.2203, 20.98, -0.2476, 18.08, -0.5564, 17.82, -0.4785, 21.1, -0.2474, 7.833, -0.2437, 8.355, -0.08138, 8.359, -0.1805, 7.853, -0.243, 14.88, -0.2248, 18.84, -0.0006371, 18.84, -0.1279, 14.84, -0.2427, 8.479, -0.2481, 7.738, -0.3138, 7.737, -0.3038, 8.436, -0.2553, 6.913, -0.2492, 7.448, -0.1657, 7.501, -0.1803, 7.021, -0.2476, 18.08, -0.251, 14.0, -0.5913, 14.15, -0.5564, 17.82, -0.2443, 11.0, -0.243, 14.88, -0.1279, 14.84, -0.06718, 11.56, -0.2481, 7.738, -0.2628, 7.142, -0.2999, 7.145, -0.3138, 7.737, -0.1169, 22.6, -0.09966, 22.66, -0.09481, 22.68, -0.121, 22.65, -0.1345, 5.787, -0.2553, 6.913, -0.1803, 7.021, -0.207, 6.223, -0.251, 14.0, -0.2464, 10.88, -0.447, 10.86, -0.5913, 14.15, -0.295, 6.235, -0.3169, 5.992, -0.2915, 6.164, -0.2817, 6.145, -0.272, 6.162, -0.207, 6.223, -0.2921, 6.562, -0.2717, 6.12, -0.2766, 6.152, -0.2921, 6.562, -0.295, 6.235, -0.272, 6.162, -0.2817, 6.145, -0.2717, 6.12, -0.2817, 6.145, -0.2915, 6.164, -0.2821, 6.161, -0.2822, 6.16, -0.2821, 6.161, -0.2811, 6.16, -0.2809, 6.16, -0.281, 6.16, -0.2766, 6.152, -0.2717, 6.12, -0.2817, 6.159, -0.2811, 6.16, -0.2717, 6.12, -0.2817, 6.145, -0.2822, 6.16, -0.2817, 6.159, -0.2915, 6.164, -0.2766, 6.152, -0.2811, 6.16, -0.2821, 6.161, -0.2809, 6.16, -0.2809, 6.16, -0.2809, 6.16, -0.2809, 6.16, -0.2822, 6.16, -0.2821, 6.161, -0.281, 6.16, -0.2809, 6.16, -0.2811, 6.16, -0.2817, 6.159, -0.2809, 6.16, -0.2809, 6.16, -0.2817, 6.159, -0.2822, 6.16, -0.2809, 6.16, -0.2809, 6.16, -0.2809, 6.16, -0.2809, 6.16, -0.2809, 6.16, -0.2809, 6.16, -0.2809, 6.16, -0.2809, 6.16, -0.2809, 6.16, -0.2809, 6.16, -0.281, 6.16, -0.2809, 6.16, -0.2809, 6.16, -0.2809, 6.16, -0.2809, 6.16, -0.281, 6.16, -0.2809, 6.16, -0.2809, 6.16, -0.2809, 6.16, -0.2809, 6.16, -0.2809, 6.16, -0.2809, 6.16, -0.2809, 6.16, -0.2809, 6.16, -0.2809, 6.16, -0.2809, 6.16, -0.2809, 6.16, -0.2809, 6.16, -0.2809, 6.16, -0.2809, 6.16, -0.2809, 6.16, -0.2809, 6.16, -0.2809, 6.16, -0.2809, 6.16, -0.2809, 6.16, -0.2809, 6.16, -0.2809, 6.16, -0.2809, 6.16, -0.2809, 6.16, -0.2809, 6.16, -0.2809, 6.16, -0.2809, 6.16, -0.2809, 6.16, -0.2809, 6.16, -0.2809, 6.16, -0.2809, 6.16, -0.2809, 6.16, -0.2809, 6.16, -0.2809, 6.16, -0.2809, 6.16, -0.2809, 6.16, -0.2809, 6.16, -0.2809, 6.16, -0.2809, 6.16, -0.2809, 6.16, -0.2809, 6.16, -0.2809, 6.16, -0.2809, 6.16, -0.2809, 6.16, -0.2809, 6.16, -0.2809, 6.16, -0.2809, 6.16, -0.2809, 6.16, -0.2809, 6.16, -0.2809, 6.16, -0.2809, 6.16, -0.2193, 7.514, -0.2379, 7.54, -0.2206, 7.506, -0.2193, 7.505, -0.1896, 8.085, -0.2318, 7.896, -0.2064, 7.507, -0.2315, 7.548, -0.2318, 7.896, -0.1657, 7.501, -0.2193, 7.514, -0.2064, 7.507, -0.1657, 7.501, -0.1805, 7.853, -0.2379, 7.54, -0.2193, 7.514, -0.2206, 7.506, -0.2174, 7.504, -0.2194, 7.504, -0.2194, 7.504, -0.2064, 7.507, -0.2193, 7.514, -0.2193, 7.505, -0.2191, 7.505, -0.2379, 7.54, -0.2315, 7.548, -0.2174, 7.504, -0.2206, 7.506, -0.2315, 7.548, -0.2064, 7.507, -0.2191, 7.505, -0.2174, 7.504, -0.2194, 7.504, -0.2194, 7.504, -0.2194, 7.504, -0.2194, 7.504, -0.2174, 7.504, -0.2191, 7.505, -0.2194, 7.504, -0.2194, 7.504, -0.2193, 7.505, -0.2206, 7.506, -0.2194, 7.504, -0.2194, 7.504, -0.2191, 7.505, -0.2193, 7.505, -0.2194, 7.504, -0.2194, 7.504, -0.2194, 7.504, -0.2194, 7.504, -0.2194, 7.504, -0.2194, 7.504, -0.2194, 7.504, -0.2194, 7.504, -0.2194, 7.504, -0.2194, 7.504, -0.2194, 7.504, -0.2194, 7.504, -0.2194, 7.504, -0.2194, 7.504, -0.2194, 7.504, -0.2194, 7.504, -0.2194, 7.504, -0.2194, 7.504, -0.2194, 7.504, -0.2194, 7.504, -0.2194, 7.504, -0.2194, 7.504, -0.2194, 7.504, -0.2194, 7.504, -0.2194, 7.504, -0.2194, 7.504, -0.2194, 7.504, -0.2194, 7.504, -0.2194, 7.504, -0.2194, 7.504, -0.2194, 7.504, -0.2194, 7.504, -0.2194, 7.504, -0.2194, 7.504, -0.2194, 7.504, -0.2194, 7.504, -0.2194, 7.504, -0.2194, 7.504, -0.2194, 7.504, -0.2194, 7.504, -0.2194, 7.504, -0.2194, 7.504, -0.2194, 7.504, -0.2194, 7.504, -0.2194, 7.504, -0.2194, 7.504, -0.2194, 7.504, -0.2194, 7.504, -0.2194, 7.504, -0.2194, 7.504, -0.2194, 7.504, -0.2194, 7.504, -0.2194, 7.504, -0.2194, 7.504, -0.2194, 7.504, -0.2194, 7.504, -0.2194, 7.504, -0.2194, 7.504, -0.2194, 7.504, -0.2194, 7.504, -0.2194, 7.504, -0.2194, 7.504, -0.2194, 7.504, -0.2194, 7.504, -0.2194, 7.504, -0.2194, 7.504, -0.303, 6.691, -0.2739, 6.669, -0.2855, 6.503, -0.2899, 6.491, -0.3059, 6.595, -0.3141, 6.476, -0.3147, 6.376, -0.2909, 6.485, -0.03944, 22.85, -0.09163, 22.75, -0.08898, 22.67, -0.03691, 22.68, -0.2078, 8.47, -0.2281, 8.305, -0.2383, 9.174, -0.2214, 9.372, -0.09999, 23.02, -0.1009, 22.93, -0.07054, 22.77, -0.08346, 22.79, -0.2068, 23.76, -0.278, 23.44, -0.1957, 23.22, -0.148, 23.45, -0.7, 20.58, -0.7717, 20.06, -0.4356, 23.74, -0.3371, 24.25, -0.7101, 17.15, -0.7484, 16.86, -0.7717, 20.06, -0.7, 20.58, -0.5271, 13.05, -0.4813, 12.54, -0.7484, 16.86, -0.7101, 17.15, -0.2933, 10.34, -0.3374, 10.19, -0.4813, 12.54, -0.5271, 13.05, -0.2214, 9.372, -0.2383, 9.174, -0.3374, 10.19, -0.2933, 10.34, -0.2551, 8.184, -0.2944, 8.085, -0.2281, 8.305, -0.2078, 8.47, -0.2409, 7.362, -0.3064, 7.272, -0.2944, 8.085, -0.2551, 8.184, -0.2565, 6.895, -0.2984, 6.758, -0.3064, 7.272, -0.2409, 7.362, -0.295, 6.235, -0.2921, 6.562, -0.2984, 6.758, -0.3147, 6.376, -0.3141, 6.476, -0.3059, 6.595, -0.303, 6.691, -0.2899, 6.491, -0.3267, 6.471, -0.3068, 6.4, -0.3141, 6.476, -0.3267, 6.471, -0.3311, 6.444, 0.7851, -28.42, 0.7571, -29.62, 0.7711, -29.62, 0.7851, -28.42, 0.7711, -29.62, 0.7851, -29.62, -0.4501, 6.521, -0.4419, 6.537, -0.4677, 6.536, -0.4673, 6.531, 0.805, -28.08, 0.7871, -29.62, 0.805, -29.62, -0.3066, 6.465, -0.3, 6.487, -0.356, 6.511, -0.3623, 6.495, -0.3311, 6.444, -0.3267, 6.471, -0.3772, 6.476, -0.3762, 6.457, -0.3267, 6.471, -0.3066, 6.465, -0.3623, 6.495, -0.3772, 6.476, -0.4057, 6.471, -0.4039, 6.485, -0.42, 6.498, -0.4288, 6.491, -0.3623, 6.495, -0.356, 6.511, -0.3877, 6.513, -0.3888, 6.499, -0.3762, 6.457, -0.3772, 6.476, -0.4039, 6.485, -0.4057, 6.471, -0.3772, 6.476, -0.3623, 6.495, -0.3888, 6.499, -0.4039, 6.485, -0.42, 6.498, -0.4032, 6.51, -0.4419, 6.537, -0.4501, 6.521, -0.4039, 6.485, -0.3888, 6.499, -0.4032, 6.51, -0.42, 6.498, -0.3888, 6.499, -0.3877, 6.513, -0.4095, 6.525, -0.4032, 6.51, -0.4032, 6.51, -0.4095, 6.525, -0.4419, 6.537, -0.4288, 6.491, -0.42, 6.498, -0.4501, 6.521, -0.4587, 6.509, -0.4587, 6.509, -0.4501, 6.521, -0.4673, 6.531, -0.4698, 6.529, -0.4666, 6.488, -0.4587, 6.509, -0.4698, 6.529, -0.473, 6.526, -0.473, 6.526, -0.4698, 6.529, -0.4718, 6.533, -0.4698, 6.529, -0.4673, 6.531, -0.4718, 6.533, -0.4673, 6.531, -0.4677, 6.536, -0.4718, 6.533, -0.316, 24.85, -0.2208, 25.06, -0.3319, 25.72, -0.3816, 25.59, -0.2727, 24.31, -0.3798, 23.81, -0.278, 23.44, -0.2068, 23.76, -0.1847, 21.84, -0.1754, 22.03, -0.2346, 22.16, -0.2219, 21.96, -0.1754, 22.03, -0.1564, 22.29, -0.1981, 22.4, -0.2346, 22.16, -0.06975, 23.49, -0.04018, 23.71, -0.1096, 23.89, -0.101, 23.56, -0.04018, 23.71, -0.007096, 24.03, -0.1452, 24.44, -0.1096, 23.89, -0.2219, 21.96, -0.2346, 22.16, -0.3318, 22.58, -0.2955, 22.45, -0.2346, 22.16, -0.1981, 22.4, -0.2508, 22.68, -0.3318, 22.58, -0.3782, 23.84, -0.2955, 22.45, -0.3318, 22.58, -0.3798, 23.81, -0.3798, 23.81, -0.3318, 22.58, -0.2508, 22.68, -0.278, 23.44, -0.3371, 6.096, -0.3322, 6.361, -0.2999, 6.903, -0.2661, 6.752, -0.2116, 6.551, -0.1522, 7.075, -0.1782, 6.858, -0.2314, 6.344, -0.1522, 7.075, -0.173, 8.015, -0.2378, 7.8, -0.1782, 6.858, -0.173, 8.015, -0.249, 8.25, -0.2958, 8.029, -0.2378, 7.8, -0.245, 9.151, -0.151, 10.18, -0.2626, 9.864, -0.3368, 8.734, -0.151, 10.18, -0.0106, 12.53, -0.2487, 11.58, -0.2626, 9.864, -0.0106, 12.53, 0.2455, 16.82, 0.06548, 16.14, -0.2487, 11.58, 0.2455, 16.82, 0.2742, 19.77, -0.08373, 18.85, 0.06548, 16.14, 0.2742, 19.77, 0.2237, 22.37, -0.05235, 21.73, -0.08373, 18.85, 0.01872, 22.64, -0.03691, 22.68, -0.07118, 22.49, -0.04838, 22.35, -0.08898, 22.67, -0.1053, 22.67, -0.09922, 22.65, -0.09706, 22.6, -0.249, 8.25, -0.245, 9.151, -0.3368, 8.734, -0.2958, 8.029, 0.08917, 14.14, 0.1305, 13.54, -0.2157, 10.51, -0.04568, 10.86, -0.03593, 5.29, -0.2314, 6.344, -0.1782, 6.858, -0.3352, 6.821, -0.1078, 22.59, -0.09706, 22.6, -0.09922, 22.65, -0.1001, 22.65, -0.1822, 7.698, -0.3389, 7.345, -0.2999, 6.903, -0.2268, 7.104, -0.4216, 11.56, -0.2487, 11.58, 0.06548, 16.14, -0.3599, 14.83, -0.1077, 22.44, -0.07118, 22.49, -0.09706, 22.6, -0.1078, 22.59, 0.05447, 17.78, 0.167, 17.42, 0.1305, 13.54, 0.08917, 14.14, -0.3352, 6.821, -0.1782, 6.858, -0.2378, 7.8, -0.3333, 7.424, -0.1816, 8.417, -0.2709, 8.18, -0.3389, 7.345, -0.1822, 7.698, -0.3599, 14.83, 0.06548, 16.14, -0.08373, 18.85, -0.4491, 18.78, -0.3149, 7.82, -0.2958, 8.029, -0.3368, 8.734, -0.406, 8.34, 0.04019, 20.89, 0.1545, 20.69, 0.167, 17.42, 0.05447, 17.78, -0.3149, 7.82, -0.2616, 7.47, -0.27, 7.48, -0.2958, 8.029, -0.04568, 10.86, -0.2157, 10.51, -0.2554, 9.479, -0.111, 9.589, -0.195, 9.034, -0.2986, 8.631, -0.2709, 8.18, -0.1816, 8.417, -0.4491, 18.78, -0.08373, 18.85, -0.05235, 21.73, -0.1923, 21.53, -0.2956, 6.37, -0.3682, 5.822, -0.5378, 5.308, -0.5741, 5.187, 0.2693, 23.52, 0.286, 23.07, 0.1545, 20.69, 0.04019, 20.89, -0.406, 8.34, -0.3368, 8.734, -0.2626, 9.864, -0.3703, 9.972, -0.5741, 5.187, -0.4172, 2.203, 0.04975, 1.818, -0.03593, 5.29, -0.111, 9.589, -0.2554, 9.479, -0.2986, 8.631, -0.195, 9.034, -0.1107, 22.27, -0.04838, 22.35, -0.07118, 22.49, -0.1077, 22.44, -0.2268, 7.104, -0.2999, 6.903, -0.3322, 6.361, -0.2406, 6.622, 0.1455, 23.43, 0.1999, 23.13, 0.286, 23.07, 0.2693, 23.52, -0.3703, 9.972, -0.2626, 9.864, -0.2487, 11.58, -0.4216, 11.56, -0.2441, 9.819, -0.3703, 9.972, -0.4216, 11.56, -0.2443, 11.0, 0.0392, 23.71, 0.1455, 23.43, 0.2693, 23.52, 0.1554, 23.85, -0.2628, 7.142, -0.2268, 7.104, -0.2406, 6.622, -0.2739, 6.669, -0.1564, 22.29, -0.1107, 22.27, -0.1077, 22.44, -0.1379, 22.46, -0.2443, 9.579, -0.111, 9.589, -0.195, 9.034, -0.2433, 9.065, -0.3947, 5.658, -0.5741, 5.187, -0.03593, 5.29, -0.1345, 5.787, -0.2437, 8.355, -0.406, 8.34, -0.3703, 9.972, -0.2441, 9.819, 0.1554, 23.85, 0.2693, 23.52, 0.04019, 20.89, -0.2203, 20.98, -0.3068, 6.4, -0.2956, 6.37, -0.5741, 5.187, -0.3947, 5.658, -0.2248, 18.84, -0.4491, 18.78, -0.1923, 21.53, -0.1992, 21.67, -0.2433, 9.065, -0.195, 9.034, -0.1816, 8.417, -0.2427, 8.479, -0.2464, 10.88, -0.04568, 10.86, -0.111, 9.589, -0.2443, 9.579, -0.2492, 7.448, -0.3333, 7.424, -0.3149, 7.82, -0.2474, 7.833, -0.2203, 20.98, 0.04019, 20.89, 0.05447, 17.78, -0.2476, 18.08, -0.2474, 7.833, -0.3149, 7.82, -0.406, 8.34, -0.2437, 8.355, -0.243, 14.88, -0.3599, 14.83, -0.4491, 18.78, -0.2248, 18.84, -0.2427, 8.479, -0.1816, 8.417, -0.1822, 7.698, -0.2481, 7.738, -0.2553, 6.913, -0.3352, 6.821, -0.3333, 7.424, -0.2492, 7.448, -0.2476, 18.08, 0.05447, 17.78, 0.08917, 14.14, -0.251, 14.0, -0.2443, 11.0, -0.4216, 11.56, -0.3599, 14.83, -0.243, 14.88, -0.2481, 7.738, -0.1822, 7.698, -0.2268, 7.104, -0.2628, 7.142, -0.1169, 22.6, -0.1078, 22.59, -0.1001, 22.65, -0.09966, 22.66, -0.1345, 5.787, -0.03593, 5.29, -0.3352, 6.821, -0.2553, 6.913, -0.251, 14.0, 0.08917, 14.14, -0.04568, 10.86, -0.2464, 10.88, -0.5378, 5.308, -0.4719, 3.733, -0.2461, 1.949, -0.4172, 2.203, -0.5741, 5.187, -0.03593, 5.29, 0.04975, 1.818, -0.1914, 1.843, -0.2314, 6.344, -0.2314, 6.344, -0.1914, 1.843, -0.2461, 1.949, -0.4719, 3.733, -0.5378, 5.308, -0.2461, 1.949, -0.6138, -2.464, -0.7979, -2.219, -0.4172, 2.203, -0.7979, -2.219, -0.7977, -8.829, 0.286, -10.13, 0.009761, -2.689, 0.04975, 1.818, 0.009761, -2.689, -0.0171, -2.611, -0.1914, 1.843, -0.1914, 1.843, -0.0171, -2.611, -0.6138, -2.464, -0.2461, 1.949, -0.4172, 2.203, -0.7979, -2.219, 0.009761, -2.689, 0.04975, 1.818, 0.286, -10.13, 0.1647, -20.32, 0.06149, -20.02, 0.1605, -9.96, -0.6138, -2.464, -0.5187, -9.6, -0.7977, -8.829, -0.7979, -2.219, 0.009761, -2.689, 0.286, -10.13, 0.1605, -9.96, -0.0171, -2.611, -0.0171, -2.611, 0.1605, -9.96, -0.5187, -9.6, -0.6138, -2.464, 0.1647, -20.32, -0.02958, -24.46, -0.2837, -24.26, 0.06149, -20.02, 0.1605, -9.96, 0.06149, -20.02, -0.4937, -19.74, -0.5187, -9.6, -0.7977, -8.829, -0.6675, -19.23, 0.1647, -20.32, 0.286, -10.13, -0.5187, -9.6, -0.4937, -19.74, -0.6675, -19.23, -0.7977, -8.829, -0.5344, -23.42, -0.3347, -24.88, -0.1736, -26.14, -0.02958, -24.46, 0.06149, -20.02, -0.2837, -24.26, -0.5116, -23.78, -0.4937, -19.74, -0.6675, -19.23, -0.5344, -23.42, -0.02958, -24.46, 0.1647, -20.32, -0.4937, -19.74, -0.5116, -23.78, -0.5344, -23.42, -0.6675, -19.23, -0.1736, -26.14, -0.3813, -28.4, -0.2059, -29.62, -0.253, -25.95, -0.5116, -23.78, -0.2072, -25.06, -0.3347, -24.88, -0.5344, -23.42, -0.02958, -24.46, -0.1736, -26.14, -0.253, -25.95, -0.2837, -24.26, -0.2837, -24.26, -0.253, -25.95, -0.2072, -25.06, -0.5116, -23.78, -0.3032, -25.42, -0.1341, -25.49, -0.2059, -29.62, -0.3813, -28.4, -0.253, -25.95, -0.2059, -29.62, -0.1341, -25.49, -0.2072, -25.06, -0.3347, -24.88, -0.3032, -25.42, -0.3813, -28.4, -0.1736, -26.14, -0.2072, -25.06, -0.1341, -25.49, -0.3032, -25.42, -0.3347, -24.88, -0.2799, 7.45, -0.2772, 7.445, -0.2751, 7.445, -0.2616, 7.47, -0.2958, 8.029, -0.27, 7.48, -0.2948, 7.441, -0.2378, 7.8, -0.2378, 7.8, -0.2948, 7.441, -0.2799, 7.45, -0.3333, 7.424, -0.3333, 7.424, -0.2799, 7.45, -0.2616, 7.47, -0.3149, 7.82, -0.2751, 7.445, -0.2774, 7.444, -0.2774, 7.444, -0.2787, 7.445, -0.2948, 7.441, -0.2779, 7.445, -0.2772, 7.445, -0.2799, 7.45, -0.2616, 7.47, -0.2751, 7.445, -0.2787, 7.445, -0.27, 7.48, -0.27, 7.48, -0.2787, 7.445, -0.2779, 7.445, -0.2948, 7.441, -0.2774, 7.444, -0.2774, 7.444, -0.2774, 7.444, -0.2774, 7.444, -0.2787, 7.445, -0.2774, 7.444, -0.2774, 7.444, -0.2779, 7.445, -0.2772, 7.445, -0.2774, 7.444, -0.2774, 7.444, -0.2751, 7.445, -0.2779, 7.445, -0.2774, 7.444, -0.2774, 7.444, -0.2772, 7.445, -0.2774, 7.444, -0.2774, 7.444, -0.2774, 7.444, -0.2774, 7.444, -0.2774, 7.444, -0.2774, 7.444, -0.2774, 7.444, -0.2774, 7.444, -0.2774, 7.444, -0.2774, 7.444, -0.2774, 7.444, -0.2774, 7.444, -0.2774, 7.444, -0.2774, 7.444, -0.2774, 7.444, -0.2774, 7.444, -0.2774, 7.444, -0.2774, 7.444, -0.2774, 7.444, -0.2774, 7.444, -0.2774, 7.444, -0.2774, 7.444, -0.2774, 7.444, -0.2774, 7.444, -0.2774, 7.444, -0.2774, 7.444, -0.2774, 7.444, -0.2774, 7.444, -0.2774, 7.444, -0.2774, 7.444, -0.2774, 7.444, -0.2774, 7.444, -0.2774, 7.444, -0.2774, 7.444, -0.2774, 7.444, -0.2774, 7.444, -0.2774, 7.444, -0.2774, 7.444, -0.2774, 7.444, -0.2774, 7.444, -0.2774, 7.444, -0.2774, 7.444, -0.2774, 7.444, -0.2774, 7.444, -0.2774, 7.444, -0.2774, 7.444, -0.2774, 7.444, -0.2774, 7.444, -0.2774, 7.444, -0.2774, 7.444, -0.2774, 7.444, -0.2774, 7.444, -0.2774, 7.444, -0.2774, 7.444, -0.2774, 7.444, -0.2774, 7.444, -0.2774, 7.444, -0.2774, 7.444, -0.2774, 7.444, -0.2774, 7.444, -0.2774, 7.444, -0.2774, 7.444, -0.2774, 7.444, -0.2774, 7.444, -0.2406, 6.622, -0.3082, 6.433, -0.2855, 6.503, -0.2739, 6.669, -0.2666, 6.511, -0.3371, 6.096, -0.3682, 5.822, -0.2956, 6.37, -0.1028, 22.78, -0.1026, 22.74, -0.09008, 22.85, -0.09414, 22.95, -0.2724, 8.424, -0.265, 9.355, -0.245, 9.151, -0.249, 8.25, -0.09163, 22.75, -0.1062, 22.7, -0.1053, 22.67, -0.08898, 22.67, 0.03517, 22.86, -0.03944, 22.85, -0.03691, 22.68, 0.01872, 22.64, 0.2287, 20.23, 0.2695, 22.66, 0.2237, 22.37, 0.2742, 19.77, 0.2038, 17.1, 0.2287, 20.23, 0.2742, 19.77, 0.2455, 16.82, 0.03186, 13.04, 0.2038, 17.1, 0.2455, 16.82, -0.0106, 12.53, -0.1966, 10.33, 0.03186, 13.04, -0.0106, 12.53, -0.151, 10.18, -0.265, 9.355, -0.1966, 10.33, -0.151, 10.18, -0.245, 9.151, -0.2226, 8.134, -0.2724, 8.424, -0.249, 8.25, -0.173, 8.015, -0.2361, 7.215, -0.2226, 8.134, -0.173, 8.015, -0.1522, 7.075, -0.2661, 6.752, -0.2361, 7.215, -0.1522, 7.075, -0.2116, 6.551, -0.5378, 5.308, -0.3682, 5.822, -0.2116, 6.551, -0.2314, 6.344, 0.6782, -29.62, 0.7252, -28.39, 0.3961, -28.2, 0.5529, -29.13, -0.2956, 6.37, -0.3358, 6.428, -0.3082, 6.433, -0.2406, 6.622, -0.2666, 6.511, -0.3068, 6.4, -0.3311, 6.444, -0.3358, 6.428, -0.2956, 6.37, 0.7551, -29.62, 0.7412, -28.42, 0.7272, -28.42, 0.6952, -27.16, 0.7252, -26.31, 0.5007, -26.07, 0.3795, -26.89, 0.7551, -29.62, 0.7551, -28.42, 0.7412, -28.42, -0.404, 6.472, -0.4136, 6.475, -0.4142, 6.472, -0.4036, 6.461, 0.8249, -28.08, 0.807, -29.62, 0.8249, -29.62, 0.7252, -28.39, 0.6171, -27.72, 0.288, -27.53, 0.3961, -28.2, -0.3251, 6.42, -0.3585, 6.437, -0.3594, 6.426, -0.3276, 6.406, -0.3311, 6.444, -0.3556, 6.462, -0.3605, 6.454, -0.3358, 6.428, -0.3358, 6.428, -0.3605, 6.454, -0.3585, 6.437, -0.3251, 6.42, -0.3725, 6.471, -0.3874, 6.474, -0.3851, 6.467, -0.375, 6.464, -0.3585, 6.437, -0.3715, 6.45, -0.3743, 6.443, -0.3594, 6.426, -0.3556, 6.462, -0.3725, 6.471, -0.375, 6.464, -0.3605, 6.454, -0.3605, 6.454, -0.375, 6.464, -0.3715, 6.45, -0.3585, 6.437, -0.3851, 6.467, -0.404, 6.472, -0.4036, 6.461, -0.3805, 6.453, -0.375, 6.464, -0.3851, 6.467, -0.3805, 6.453, -0.3715, 6.45, 0.6171, -27.72, 0.6952, -27.16, 0.3795, -26.89, 0.288, -27.53, -0.3715, 6.45, -0.3805, 6.453, -0.3868, 6.449, -0.3743, 6.443, -0.3805, 6.453, -0.4036, 6.461, -0.3868, 6.449, -0.3874, 6.474, -0.4052, 6.476, -0.404, 6.472, -0.3851, 6.467, -0.4052, 6.476, -0.4127, 6.476, -0.4136, 6.475, -0.404, 6.472, -0.4024, 6.487, -0.4138, 6.479, -0.4127, 6.476, -0.4052, 6.476, -0.4138, 6.479, -0.4145, 6.476, -0.4127, 6.476, -0.4127, 6.476, -0.4145, 6.476, -0.4136, 6.475, -0.4136, 6.475, -0.4145, 6.476, -0.4142, 6.472, 0.2046, 23.0, 0.1687, 22.99, 0.1884, 22.9, 0.206, 22.92, 0.1257, 22.87, 0.03517, 22.86, 0.01872, 22.64, 0.1109, 22.6, -0.1847, 21.84, -0.1367, 21.79, -0.1149, 22.01, -0.1754, 22.03, -0.1754, 22.03, -0.1149, 22.01, -0.1107, 22.27, -0.1564, 22.29, -0.1367, 21.79, -0.02662, 21.95, -0.01415, 22.15, -0.1149, 22.01, -0.1149, 22.01, -0.01415, 22.15, -0.04838, 22.35, -0.1107, 22.27, 0.1491, 22.47, 0.1109, 22.6, -0.01415, 22.15, -0.02662, 21.95, 0.1109, 22.6, 0.01872, 22.64, -0.04838, 22.35, -0.01415, 22.15, 0.1999, 23.13, 0.1455, 23.43, 0.1455, 23.43, 0.1999, 23.13, -0.06389, 23.24, -0.0653, 23.37, -0.08708, 23.03, -0.09414, 22.95, 0.01411, 23.34, -0.005846, 23.52, -0.0653, 23.37, -0.06389, 23.24, 0.1442, 23.11, 0.1158, 23.42, 0.01411, 23.34, 0.03826, 23.11, -0.0653, 23.37, -0.06975, 23.49, -0.0838, 23.1, -0.08708, 23.03, 0.03826, 23.11, 0.01411, 23.34, -0.06389, 23.24, -0.04724, 23.06, 0.08677, 23.71, -0.007096, 24.03, -0.04018, 23.71, -0.005846, 23.52, -0.3816, 25.59, -0.3319, 25.72, -0.1874, 29.41, -0.2752, 28.46, -0.3468, 24.23, -0.3866, 24.31, -0.4998, 25.04, -0.324, 24.98, -0.2862, 24.63, -0.3438, 24.23, -0.2175, 24.84, -0.2982, 25.13, -0.1221, 24.85, -0.1606, 24.74, -0.1507, 25.14, -0.03715, 25.37, 0.2206, 22.89, 0.206, 22.92, 0.1921, 22.84, 0.1889, 22.84, 0.1487, 22.85, 0.1405, 22.64, 0.1819, 22.75, 0.1817, 22.84, 0.1708, 22.58, 0.2084, 22.55, 0.1999, 22.72, 0.1821, 22.72, 0.2464, 22.72, 0.2508, 22.97, 0.2206, 22.89, 0.2177, 22.77, 0.1405, 22.64, 0.1708, 22.58, 0.1821, 22.72, 0.1819, 22.75, 0.1821, 22.72, 0.1999, 22.72, 0.1896, 22.83, 0.1932, 22.83, -0.2208, 25.06, -0.1221, 24.85, -0.03715, 25.37, -0.3319, 25.72, -0.3438, 24.23, -0.3468, 24.23, -0.324, 24.98, -0.2175, 24.84, -0.2175, 24.84, -0.324, 24.98, -0.36, 27.9, -0.3745, 27.86, 0.2237, 22.37, 0.1491, 22.47, -0.02662, 21.95, -0.05235, 21.73, -0.1923, 21.53, -0.05235, 21.73, -0.02662, 21.95, -0.1367, 21.79, -0.1992, 21.67, -0.1923, 21.53, -0.1367, 21.79, -0.1847, 21.84, 0.2508, 22.97, 0.2046, 23.0, 0.206, 22.92, 0.2206, 22.89, -0.4356, 23.74, -0.2471, 22.3, -0.2955, 22.45, -0.3782, 23.84, -0.1835, 21.73, -0.2219, 21.96, -0.2955, 22.45, -0.2471, 22.3, -0.1992, 21.67, -0.1847, 21.84, -0.2219, 21.96, -0.1835, 21.73, -0.1452, 24.44, -0.007096, 24.03, -0.007096, 24.03, -0.1452, 24.44, -0.4998, 25.04, -0.3816, 25.59, -0.2752, 28.46, -0.438, 27.83, 0.1884, 22.9, 0.1817, 22.84, 0.1942, 22.83, 0.1952, 22.84, 0.2084, 22.55, 0.2464, 22.72, 0.2177, 22.77, 0.1999, 22.72, 0.1687, 22.99, 0.1487, 22.85, 0.1817, 22.84, 0.1884, 22.9, 0.1817, 22.84, 0.1819, 22.75, 0.1972, 22.83, 0.1942, 22.83, -0.1606, 24.74, -0.2862, 24.63, -0.2982, 25.13, -0.1507, 25.14, -0.1507, 25.14, -0.2982, 25.13, -0.5276, 28.57, -0.446, 29.47, 0.1442, 23.11, 0.03826, 23.11, 0.03517, 22.86, 0.1257, 22.87, -0.2999, 6.903, -0.3389, 7.345, -0.2361, 7.215, -0.2661, 6.752, -0.3389, 7.345, -0.2709, 8.18, -0.2226, 8.134, -0.2361, 7.215, -0.2709, 8.18, -0.2986, 8.631, -0.2724, 8.424, -0.2226, 8.134, -0.2554, 9.479, -0.2157, 10.51, -0.1966, 10.33, -0.265, 9.355, -0.2157, 10.51, 0.1305, 13.54, 0.03186, 13.04, -0.1966, 10.33, 0.1305, 13.54, 0.167, 17.42, 0.2038, 17.1, 0.03186, 13.04, 0.167, 17.42, 0.1545, 20.69, 0.2287, 20.23, 0.2038, 17.1, 0.1545, 20.69, 0.286, 23.07, 0.2695, 22.66, 0.2287, 20.23, 0.03826, 23.11, -0.04724, 23.06, -0.03944, 22.85, 0.03517, 22.86, -0.09008, 22.85, -0.1026, 22.74, -0.1062, 22.7, -0.09163, 22.75, -0.2986, 8.631, -0.2554, 9.479, -0.265, 9.355, -0.2724, 8.424, -0.2406, 6.622, -0.3322, 6.361, -0.3371, 6.096, -0.2666, 6.511, -0.09713, 22.81, -0.1028, 22.78, -0.09414, 22.95, -0.08708, 23.03, -0.3682, 5.822, -0.3371, 6.096, -0.2661, 6.752, -0.2116, 6.551, -0.1452, 24.44, -0.2727, 24.31, -0.2068, 23.76, -0.1096, 23.89, -0.3866, 24.31, -0.316, 24.85, -0.3816, 25.59, -0.4998, 25.04, -0.2373, 6.995, -0.2565, 6.895, -0.2409, 7.362, -0.1591, 7.44, -0.1591, 7.44, -0.2409, 7.362, -0.2551, 8.184, -0.2172, 8.217, -0.2172, 8.217, -0.2551, 8.184, -0.2078, 8.47, -0.1865, 8.661, -0.2328, 9.49, -0.2214, 9.372, -0.2933, 10.34, -0.2754, 10.52, -0.2754, 10.52, -0.2933, 10.34, -0.5271, 13.05, -0.6297, 13.55, -0.6297, 13.55, -0.5271, 13.05, -0.7101, 17.15, -0.6736, 17.47, -0.6736, 17.47, -0.7101, 17.15, -0.7, 20.58, -0.6039, 21.03, -0.6039, 21.03, -0.7, 20.58, -0.3371, 24.25, -0.1563, 24.41, -0.1096, 23.89, -0.2068, 23.76, -0.148, 23.45, -0.101, 23.56, -0.1097, 23.09, -0.09999, 23.02, -0.08346, 22.79, -0.103, 22.81, -0.1865, 8.661, -0.2078, 8.47, -0.2214, 9.372, -0.2328, 9.49, -0.303, 6.691, -0.3059, 6.595, -0.2909, 6.485, -0.252, 6.606, -0.04724, 23.06, -0.09008, 22.85, -0.09163, 22.75, -0.03944, 22.85, -0.3147, 6.376, -0.2984, 6.758, -0.2565, 6.895, -0.2909, 6.485, -0.3798, 23.81, -0.2727, 24.31, -0.316, 24.85, -0.3866, 24.31, -0.1563, 24.41, -0.3371, 24.25, -0.2862, 24.63, -0.1606, 24.74, -0.4356, 23.74, -0.3782, 23.84, -0.3468, 24.23, -0.3438, 24.23, -0.1452, 24.44, -0.1397, 24.49, -0.1221, 24.85, -0.2208, 25.06, -0.1397, 24.49, -0.1563, 24.41, -0.1606, 24.74, -0.1221, 24.85, -0.3371, 24.25, -0.4356, 23.74, -0.3438, 24.23, -0.2862, 24.63, -0.3782, 23.84, -0.3798, 23.81, -0.3866, 24.31, -0.3468, 24.23, -0.2727, 24.31, -0.1452, 24.44, -0.2208, 25.06, -0.316, 24.85, 0.1442, 23.11, 0.1257, 22.87, 0.1487, 22.85, 0.1687, 22.99, 0.2237, 22.37, 0.2695, 22.66, 0.2464, 22.72, 0.2084, 22.55, 0.286, 23.07, 0.1999, 23.13, 0.2046, 23.0, 0.2508, 22.97, 0.1109, 22.6, 0.1491, 22.47, 0.1708, 22.58, 0.1405, 22.64, 0.2695, 22.66, 0.286, 23.07, 0.2508, 22.97, 0.2464, 22.72, 0.1491, 22.47, 0.2237, 22.37, 0.2084, 22.55, 0.1708, 22.58, 0.1257, 22.87, 0.1109, 22.6, 0.1405, 22.64, 0.1487, 22.85, 0.1999, 23.13, 0.1442, 23.11, 0.1687, 22.99, 0.2046, 23.0, -0.101, 23.56, -0.148, 23.45, -0.09999, 23.02, -0.1097, 23.09, -0.03691, 22.68, -0.08898, 22.67, -0.09706, 22.6, -0.07118, 22.49, -0.148, 23.45, -0.1957, 23.22, -0.1009, 22.93, -0.09999, 23.02, -0.1379, 22.46, -0.1169, 22.6, -0.121, 22.65, -0.1647, 22.55, -0.09713, 22.81, -0.08708, 23.03, -0.0838, 23.1, -0.09146, 22.83, -0.09146, 22.83, -0.0838, 23.1, -0.1097, 23.09, -0.103, 22.81, -0.1647, 22.55, -0.121, 22.65, -0.122, 22.76, -0.1973, 22.73, -0.1957, 23.22, -0.1973, 22.73, -0.122, 22.76, -0.1009, 22.93, -0.3896, 28.52, -0.36, 27.9, -0.438, 27.83, -0.2752, 28.46, -0.5276, 28.57, -0.3745, 27.86, -0.36, 27.9, -0.3896, 28.52, -0.446, 29.47, -0.5276, 28.57, -0.3896, 28.52, -0.2637, 30.62, -0.2637, 30.62, -0.3896, 28.52, -0.2752, 28.46, -0.1874, 29.41, -0.03715, 25.37, -0.1507, 25.14, -0.446, 29.47, -0.2637, 30.62, -0.2982, 25.13, -0.2175, 24.84, -0.3745, 27.86, -0.5276, 28.57, -0.3319, 25.72, -0.03715, 25.37, -0.2637, 30.62, -0.1874, 29.41, -0.324, 24.98, -0.4998, 25.04, -0.438, 27.83, -0.36, 27.9, 0.1907, 22.83, 0.1942, 22.83, 0.1972, 22.83, 0.1932, 22.83, 0.1837, 22.83, 0.1907, 22.83, 0.1932, 22.83, 0.1896, 22.83, 0.1889, 22.84, 0.1921, 22.84, 0.1907, 22.83, 0.1837, 22.83, 0.1921, 22.84, 0.1952, 22.84, 0.1942, 22.83, 0.1907, 22.83, 0.1999, 22.72, 0.2177, 22.77, 0.1837, 22.83, 0.1896, 22.83, 0.1819, 22.75, 0.1821, 22.72, 0.1932, 22.83, 0.1972, 22.83, 0.206, 22.92, 0.1884, 22.9, 0.1952, 22.84, 0.1921, 22.84, 0.2177, 22.77, 0.2206, 22.89, 0.1889, 22.84, 0.1837, 22.83, 0.1158, 23.42, 0.08677, 23.71, -0.005846, 23.52, 0.01411, 23.34, -0.005846, 23.52, -0.04018, 23.71, -0.06975, 23.49, -0.0653, 23.37, -0.04724, 23.06, -0.06389, 23.24, -0.09414, 22.95, -0.09008, 22.85, -0.1452, 24.44, -0.007096, 24.03, -0.007096, 24.03, -0.1452, 24.44, -0.0397, 24.09, -0.0397, 24.09, -0.0397, 24.09, -0.0397, 24.09, -0.0397, 24.09, -0.1397, 24.49, -0.1397, 24.49, -0.0397, 24.09, -0.1397, 24.49, -0.1452, 24.44, -0.1452, 24.44, -0.1397, 24.49, -0.0397, 24.09, -0.0397, 24.09, -0.0397, 24.09, -0.0397, 24.09, -0.0397, 24.09, -0.0397, 24.09, -0.0397, 24.09, -0.0397, 24.09, 0.1455, 23.43, 0.0392, 23.71, 0.0392, 23.71, 0.1455, 23.43, -0.0397, 24.09, -0.1397, 24.49, -0.1397, 24.49, -0.0397, 24.09, -0.1397, 24.49, -0.1452, 24.44, -0.1452, 24.44, -0.1397, 24.49, 0.0392, 23.71, -0.0397, 24.09, -0.0397, 24.09, 0.0392, 23.71, -0.1397, 24.49, -0.1452, 24.44, -0.1452, 24.44, -0.1397, 24.49, -0.1452, 24.44, -0.007096, 24.03, -0.007096, 24.03, -0.1452, 24.44, -0.1397, 24.49, -0.1452, 24.44, -0.1452, 24.44, -0.1397, 24.49, -0.0397, 24.09, -0.1397, 24.49, -0.1397, 24.49, -0.0397, 24.09, -0.007096, 24.03, -0.0397, 24.09, -0.1397, 24.49, -0.1452, 24.44, -0.1452, 24.44, -0.007096, 24.03, -0.007096, 24.03, -0.1452, 24.44, -0.0397, 24.09, -0.0397, 24.09, -0.0397, 24.09, -0.0397, 24.09, -0.0397, 24.09, -0.1397, 24.49, -0.1397, 24.49, -0.0397, 24.09, 0.1455, 23.43, 0.1455, 23.43, 0.1455, 23.43, 0.1455, 23.43, 0.1455, 23.43, 0.1455, 23.43, 0.1455, 23.43, 0.1455, 23.43, 0.1158, 23.42, 0.1442, 23.11, 0.1442, 23.11, 0.1158, 23.42, 0.1442, 23.11, 0.1999, 23.13, 0.1999, 23.13, 0.1442, 23.11, 0.1158, 23.42, 0.1442, 23.11, 0.1442, 23.11, 0.1158, 23.42, 0.1158, 23.42, 0.1442, 23.11, 0.1442, 23.11, 0.1158, 23.42, 0.1442, 23.11, 0.1999, 23.13, 0.1999, 23.13, 0.1442, 23.11, 0.1999, 23.13, 0.1455, 23.43, 0.1455, 23.43, 0.1999, 23.13, 0.1999, 23.13, 0.1455, 23.43, 0.1455, 23.43, 0.1999, 23.13, 0.1442, 23.11, 0.1999, 23.13, 0.1999, 23.13, 0.1442, 23.11, 0.1999, 23.13, 0.1455, 23.43, 0.1455, 23.43, 0.1999, 23.13, 0.1455, 23.43, 0.1455, 23.43, 0.1455, 23.43, 0.1455, 23.43, 0.1999, 23.13, 0.1455, 23.43, 0.1158, 23.42, 0.1442, 23.11, 0.1455, 23.43, 0.1455, 23.43, 0.1455, 23.43, 0.1455, 23.43, 0.1158, 23.42, 0.1442, 23.11, 0.1442, 23.11, 0.1158, 23.42, 0.1442, 23.11, 0.1999, 23.13, 0.1999, 23.13, 0.1442, 23.11, -0.0834, 22.73, -0.09481, 22.68, -0.09481, 22.68, -0.0834, 22.73, -0.1001, 22.65, -0.09922, 22.65, -0.09922, 22.65, -0.1001, 22.65, -0.1026, 22.74, -0.1028, 22.78, -0.1028, 22.78, -0.1026, 22.74, -0.07054, 22.77, -0.0834, 22.73, -0.0834, 22.73, -0.07054, 22.77, -0.09146, 22.83, -0.103, 22.81, -0.103, 22.81, -0.09146, 22.83, -0.1053, 22.67, -0.1062, 22.7, -0.1062, 22.7, -0.1053, 22.67, -0.103, 22.81, -0.08346, 22.79, -0.08346, 22.79, -0.103, 22.81, -0.1062, 22.7, -0.1026, 22.74, -0.1026, 22.74, -0.1062, 22.7, -0.09966, 22.66, -0.1001, 22.65, -0.1001, 22.65, -0.09966, 22.66, -0.1028, 22.78, -0.09713, 22.81, -0.09713, 22.81, -0.1028, 22.78, -0.09481, 22.68, -0.09966, 22.66, -0.09966, 22.66, -0.09481, 22.68, -0.09713, 22.81, -0.09146, 22.83, -0.09146, 22.83, -0.09713, 22.81, -0.08346, 22.79, -0.07054, 22.77, -0.07054, 22.77, -0.08346, 22.79, -0.09922, 22.65, -0.1053, 22.67, -0.1053, 22.67, -0.09922, 22.65, -0.1026, 22.74, -0.1028, 22.78, -0.1028, 22.78, -0.1026, 22.74, -0.09481, 22.68, -0.09966, 22.66, -0.09966, 22.66, -0.09481, 22.68, -0.09922, 22.65, -0.1053, 22.67, -0.1053, 22.67, -0.09922, 22.65, -0.09146, 22.83, -0.103, 22.81, -0.103, 22.81, -0.09146, 22.83, -0.08346, 22.79, -0.07054, 22.77, -0.07054, 22.77, -0.08346, 22.79, -0.07054, 22.77, -0.0834, 22.73, -0.0834, 22.73, -0.07054, 22.77, -0.1053, 22.67, -0.1062, 22.7, -0.1062, 22.7, -0.1053, 22.67, -0.1062, 22.7, -0.1026, 22.74, -0.1026, 22.74, -0.1062, 22.7, -0.1001, 22.65, -0.09922, 22.65, -0.09922, 22.65, -0.1001, 22.65, -0.103, 22.81, -0.08346, 22.79, -0.08346, 22.79, -0.103, 22.81, -0.1028, 22.78, -0.09713, 22.81, -0.09713, 22.81, -0.1028, 22.78, -0.0834, 22.73, -0.09481, 22.68, -0.09481, 22.68, -0.0834, 22.73, -0.09966, 22.66, -0.1001, 22.65, -0.1001, 22.65, -0.09966, 22.66, -0.09713, 22.81, -0.09146, 22.83, -0.09146, 22.83, -0.09713, 22.81, -0.09146, 22.83, -0.103, 22.81, -0.103, 22.81, -0.09146, 22.83, -0.08346, 22.79, -0.07054, 22.77, -0.07054, 22.77, -0.08346, 22.79, -0.07054, 22.77, -0.0834, 22.73, -0.0834, 22.73, -0.07054, 22.77, -0.1053, 22.67, -0.1062, 22.7, -0.1062, 22.7, -0.1053, 22.67, -0.1062, 22.7, -0.1026, 22.74, -0.1026, 22.74, -0.1062, 22.7, -0.1001, 22.65, -0.09922, 22.65, -0.09922, 22.65, -0.1001, 22.65, -0.103, 22.81, -0.08346, 22.79, -0.08346, 22.79, -0.103, 22.81, -0.1028, 22.78, -0.09713, 22.81, -0.09713, 22.81, -0.1028, 22.78, -0.0834, 22.73, -0.09481, 22.68, -0.09481, 22.68, -0.0834, 22.73, -0.09966, 22.66, -0.1001, 22.65, -0.1001, 22.65, -0.09966, 22.66, -0.09713, 22.81, -0.09146, 22.83, -0.09146, 22.83, -0.09713, 22.81, -0.1026, 22.74, -0.1028, 22.78, -0.1028, 22.78, -0.1026, 22.74, -0.09481, 22.68, -0.09966, 22.66, -0.09966, 22.66, -0.09481, 22.68, -0.09922, 22.65, -0.1053, 22.67, -0.1053, 22.67, -0.09922, 22.65, -0.1053, 22.67, -0.1062, 22.7, -0.1062, 22.7, -0.1053, 22.67, -0.1062, 22.7, -0.1026, 22.74, -0.1026, 22.74, -0.1062, 22.7, -0.1001, 22.65, -0.09922, 22.65, -0.09922, 22.65, -0.1001, 22.65, -0.103, 22.81, -0.08346, 22.79, -0.08346, 22.79, -0.103, 22.81, -0.1028, 22.78, -0.09713, 22.81, -0.09713, 22.81, -0.1028, 22.78, -0.0834, 22.73, -0.09481, 22.68, -0.09481, 22.68, -0.0834, 22.73, -0.09966, 22.66, -0.1001, 22.65, -0.1001, 22.65, -0.09966, 22.66, -0.09713, 22.81, -0.09146, 22.83, -0.09146, 22.83, -0.09713, 22.81, -0.1026, 22.74, -0.1028, 22.78, -0.1028, 22.78, -0.1026, 22.74, -0.09481, 22.68, -0.09966, 22.66, -0.09966, 22.66, -0.09481, 22.68, -0.09922, 22.65, -0.1053, 22.67, -0.1053, 22.67, -0.09922, 22.65, -0.09146, 22.83, -0.103, 22.81, -0.103, 22.81, -0.09146, 22.83, -0.08346, 22.79, -0.07054, 22.77, -0.07054, 22.77, -0.08346, 22.79, -0.07054, 22.77, -0.0834, 22.73, -0.0834, 22.73, -0.07054, 22.77, -0.1026, 22.74, -0.1028, 22.78, -0.1028, 22.78, -0.1026, 22.74, -0.09481, 22.68, -0.09966, 22.66, -0.09966, 22.66, -0.09481, 22.68, -0.09922, 22.65, -0.1053, 22.67, -0.1053, 22.67, -0.09922, 22.65, -0.09146, 22.83, -0.103, 22.81, -0.103, 22.81, -0.09146, 22.83, -0.08346, 22.79, -0.07054, 22.77, -0.07054, 22.77, -0.08346, 22.79, -0.07054, 22.77, -0.0834, 22.73, -0.0834, 22.73, -0.07054, 22.77, -0.1053, 22.67, -0.1062, 22.7, -0.1062, 22.7, -0.1053, 22.67, -0.1062, 22.7, -0.1026, 22.74, -0.1026, 22.74, -0.1062, 22.7, -0.1001, 22.65, -0.09922, 22.65, -0.09922, 22.65, -0.1001, 22.65, -0.103, 22.81, -0.08346, 22.79, -0.08346, 22.79, -0.103, 22.81, -0.1028, 22.78, -0.09713, 22.81, -0.09713, 22.81, -0.1028, 22.78, -0.0834, 22.73, -0.09481, 22.68, -0.09481, 22.68, -0.0834, 22.73, -0.09966, 22.66, -0.1001, 22.65, -0.1001, 22.65, -0.09966, 22.66, -0.09713, 22.81, -0.09146, 22.83, -0.09146, 22.83, -0.09713, 22.81, -0.09481, 22.68, -0.09966, 22.66, -0.09481, 22.68, -0.09922, 22.65, -0.1053, 22.67, -0.09922, 22.65, -0.09146, 22.83, -0.103, 22.81, -0.09146, 22.83, -0.08346, 22.79, -0.07054, 22.77, -0.08346, 22.79, -0.07054, 22.77, -0.0834, 22.73, -0.07054, 22.77, -0.1053, 22.67, -0.1062, 22.7, -0.1053, 22.67, -0.1062, 22.7, -0.1026, 22.74, -0.1062, 22.7, -0.1001, 22.65, -0.09922, 22.65, -0.1001, 22.65, -0.103, 22.81, -0.08346, 22.79, -0.103, 22.81, -0.1028, 22.78, -0.09713, 22.81, -0.1028, 22.78, -0.0834, 22.73, -0.09481, 22.68, -0.0834, 22.73, -0.09966, 22.66, -0.1001, 22.65, -0.09966, 22.66, -0.09713, 22.81, -0.09146, 22.83, -0.09713, 22.81, -0.1026, 22.74, -0.1028, 22.78, -0.1026, 22.74])
me_plane.materials.append(mat_material_001)
me_plane.use_remesh_preserve_volume = False
me_plane.use_remesh_preserve_attributes = False
me_plane.use_mirror_vertex_groups = False
me_plane.update()

# ---- objects
ob_light = bpy.data.objects.new('Light', light_light)
ob_camera = bpy.data.objects.new('Camera', cam_camera)
ob_plane = bpy.data.objects.new('Plane', me_plane)

# ---- transforms, parenting, visibility, modifiers, constraints
ob_light.location = (4.076, 1.005, 5.904)
ob_light.rotation_euler = (0.6503, 0.05522, 1.866)
ob_light.lock_rotations_4d = False
ob_light.empty_display_type = 'ARROWS'
ob_light.color = (0.0, 0.0, 0.0, 0.0)
ob_light.lineart.crease_threshold = 0.0
ob_camera.location = (7.997, -6.906, 4.623)
ob_camera.rotation_euler = (1.109, 0.0, 0.8149)
ob_camera.lock_rotations_4d = False
ob_camera.empty_display_type = 'ARROWS'
ob_camera.color = (0.0, 0.0, 0.0, 0.0)
ob_camera.display_type = 'WIRE'
ob_camera.lineart.crease_threshold = 0.0
ob_plane.location = (0.0, 0.0, 0.0)
ob_plane.lineart.crease_threshold = 0.0

# ---- collection membership
col_collection.objects.link(ob_light)
col_collection.objects.link(ob_camera)
col_collection.objects.link(ob_plane)

# ---- scene / render settings (as saved in the file)
scene.camera = ob_camera
scene.frame_start = 1; scene.frame_end = 250; scene.frame_set(167)
scene.render.engine = 'BLENDER_EEVEE_NEXT'
scene.cycles.use_denoising = False
scene.cycles.samples = 128
scene.cycles.sampling_pattern = 'TABULATED_SOBOL'
scene.cycles.use_adaptive_sampling = False
scene.cycles.use_light_tree = False
scene.view_settings.view_transform = 'Filmic'
bpy.context.view_layer.update()
